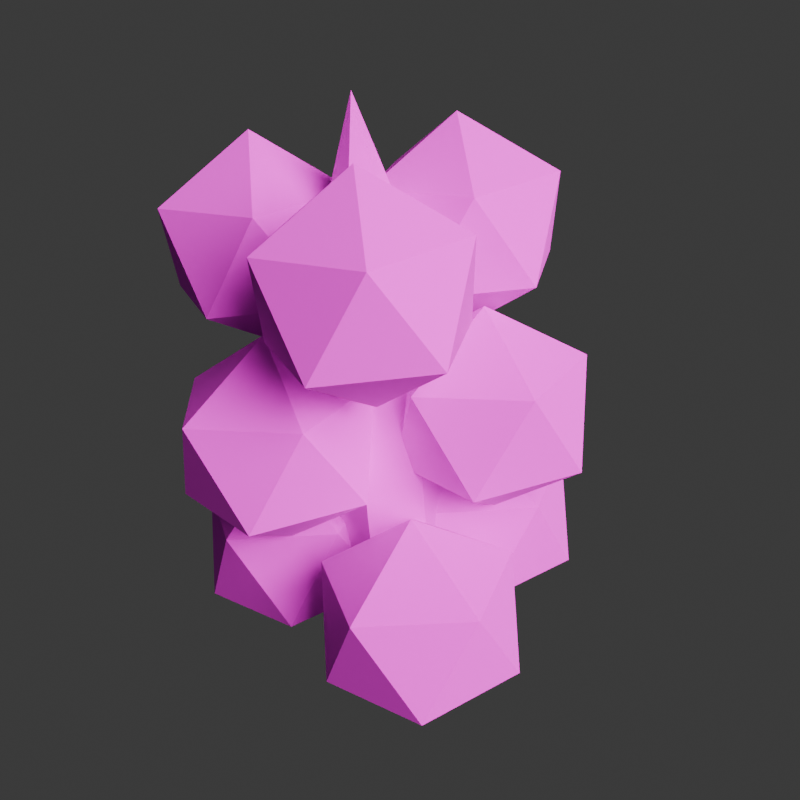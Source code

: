 # Source: PrickleburnCactus.blend  (saved by Blender 5.0.118; exported with 4.5.12 LTS)
import bpy
from mathutils import Matrix  # noqa: F401  (used for matrix-valued properties, if any)

bpy.ops.wm.read_factory_settings(use_empty=True)
scene = bpy.context.scene
scene.name = 'Scene'

# ---- collections
col_cactus = bpy.data.collections.new('Cactus'); scene.collection.children.link(col_cactus)
col_fruit = bpy.data.collections.new('Fruit'); scene.collection.children.link(col_fruit)

# ---- images (referenced by path relative to the original .blend; pixels are not part of the script)
import os
ASSET_DIR = os.environ.get("B2B_ASSET_DIR", "")  # directory of the original .blend (textures are referenced by path, not embedded)
HERE = os.path.dirname(os.path.abspath(__file__))  # packed textures are extracted next to this script under _unpacked/

def load_image(name, relpath, width, height, colorspace="sRGB"):
    """Load a texture the original file referenced (path relative to the .blend, or extracted next to this script)."""
    p = next((c for c in (os.path.join(HERE, relpath), os.path.join(ASSET_DIR, relpath)) if relpath and os.path.exists(c)), "")
    if p:
        img = bpy.data.images.load(p, check_existing=True)
        img.name = name
    else:  # same state as the original file: an image datablock whose file is absent (Cycles renders it pink)
        img = bpy.data.images.new(name, width, height)
        img.source = "FILE"
        img.filepath = "//" + (relpath or name)
    img.colorspace_settings.name = colorspace
    return img
img_prickleburncactus_desert_cactus_01_texture_png_001 = load_image('PrickleburnCactus_Desert_cactus_01_texture.png.001', 'PrickleburnCactus_Desert_cactus_01_texture.png', 1024, 1024, 'sRGB')
img_sponge_hell_1_png = load_image('sponge_hell_1.png', 'sponge_hell_1.png', 1024, 1024, 'sRGB')

# ---- materials (node trees are filled in below, after node groups)
mat_cactus = bpy.data.materials.new('Cactus')
mat_cactus.use_transparency_overlap = False
mat_cactus.show_transparent_back = False
mat_cactus.roughness = 1.0
mat_burstberry = bpy.data.materials.new('Burstberry')

# ---- material node trees
mat_cactus.use_nodes = True; mat_cactus.node_tree.nodes.clear()
_N = mat_cactus.node_tree.nodes; _L = mat_cactus.node_tree.links
n0 = _N.new('ShaderNodeBsdfPrincipled'); n0.name = 'Principled BSDF'; n0.location = (-240, 285)
n0.inputs[2].default_value = 1.0
n0.inputs[27].default_value = (0.0, 0.0, 0.0, 1.0)
n1 = _N.new('ShaderNodeOutputMaterial'); n1.name = 'Material Output'; n1.location = (160, 285)
n2 = _N.new('ShaderNodeTexImage'); n2.name = 'Image Texture'; n2.location = (-628, 274)
n2.image = img_prickleburncactus_desert_cactus_01_texture_png_001
_L.new(n0.outputs[0], n1.inputs[0])
_L.new(n2.outputs[0], n0.inputs[0])
n1.is_active_output = True
mat_burstberry.use_nodes = True; mat_burstberry.node_tree.nodes.clear()
_N = mat_burstberry.node_tree.nodes; _L = mat_burstberry.node_tree.links
n0 = _N.new('ShaderNodeBsdfPrincipled'); n0.name = 'Principled BSDF'; n0.location = (-200, 100)
n0.inputs[2].default_value = 1.0
n1 = _N.new('ShaderNodeOutputMaterial'); n1.name = 'Material Output'; n1.location = (200, 100)
n2 = _N.new('ShaderNodeTexImage'); n2.name = 'Image Texture'; n2.location = (-742, 149)
n2.image = img_sponge_hell_1_png
_L.new(n0.outputs[0], n1.inputs[0])
_L.new(n2.outputs[0], n0.inputs[0])
n1.is_active_output = True

# ---- world
world_world = bpy.data.worlds.new('World'); scene.world = world_world
world_world.use_nodes = True; world_world.node_tree.nodes.clear()
_N = world_world.node_tree.nodes; _L = world_world.node_tree.links
n0 = _N.new('ShaderNodeOutputWorld'); n0.name = 'World Output'; n0.location = (200, 100)
n1 = _N.new('ShaderNodeBackground'); n1.name = 'Background'; n1.location = (-200, 100)
n1.inputs[0].default_value = (0.05088, 0.05088, 0.05088, 1.0)
_L.new(n1.outputs[0], n0.inputs[0])
n0.is_active_output = True
world_world.color = (0.05088, 0.05088, 0.05088)
world_world.sun_shadow_jitter_overblur = 0.0

# ---- cameras
cam_camera = bpy.data.cameras.new('Camera')

# ---- lights
light_sun = bpy.data.lights.new('Sun', 'SPOT')
light_sun.use_temperature = True
light_sun.temperature = 5780.0
light_sun.exposure = 2.173
light_sun.energy = 474.2
light_sun.shadow_soft_size = 1.89

# ---- meshes
me_desert_cactus_01 = bpy.data.meshes.new('Desert_cactus_01')
me_desert_cactus_01.from_pydata([(0.1289, 0.1774, 6.909), (0.2145, 0.2952, 6.274), (0.2523, 0.3473, 5.285), (0.2966, 0.4082, 4.039), (0.2879, 0.3963, 2.658), (0.2966, 0.4082, 1.277), (0.2523, 0.3473, 0.03052), (0.1305, 0.04241, 6.909), (0.2172, 0.07056, 6.274), (0.2555, 0.083, 5.285), (0.3003, 0.09757, 4.039), (0.2915, 0.09473, 2.658), (0.3003, 0.09757, 1.277), (0.2555, 0.083, 0.03052), (0.2086, -0.06778, 6.909), (0.347, -0.1128, 6.274), (0.4082, -0.1326, 5.285), (0.4799, -0.1559, 4.039), (0.4659, -0.1514, 2.658), (0.4799, -0.1559, 1.277), (0.4082, -0.1326, 0.03052), (0.08068, -0.111, 6.909), (0.1342, -0.1847, 6.274), (0.1579, -0.2173, 5.285), (0.1856, -0.2555, 4.039), (0.1802, -0.248, 2.658), (0.1856, -0.2555, 1.277), (0.1579, -0.2173, 0.03052), (-2.316e-08, -0.2193, 6.909), (1.604e-09, -0.3649, 6.274), (-2.698e-09, -0.4292, 5.285), (-2.698e-09, -0.5046, 4.039), (-7.671e-09, -0.4899, 2.658), (-2.698e-09, -0.5046, 1.277), (-2.698e-09, -0.4292, 0.03052), (-2.285e-08, 1.004e-08, 7.074), (-0.08068, -0.111, 6.909), (-0.1342, -0.1847, 6.274), (-0.1579, -0.2173, 5.285), (-0.1856, -0.2555, 4.039), (-0.1802, -0.248, 2.658), (-0.1856, -0.2555, 1.277), (-0.1579, -0.2173, 0.03052), (-0.2086, -0.06778, 6.909), (-0.347, -0.1128, 6.274), (-0.4082, -0.1326, 5.285), (-0.4799, -0.1559, 4.039), (-0.4659, -0.1514, 2.658), (-0.4799, -0.1559, 1.277), (-0.4082, -0.1326, 0.03052), (-0.1305, 0.04241, 6.909), (-0.2172, 0.07056, 6.274), (-0.2555, 0.083, 5.285), (-0.3003, 0.09757, 4.039), (-0.2915, 0.09473, 2.658), (-0.3003, 0.09757, 1.277), (-0.2555, 0.083, 0.03052), (-0.1289, 0.1774, 6.909), (-0.2145, 0.2952, 6.274), (-0.2523, 0.3473, 5.285), (-0.2966, 0.4082, 4.039), (-0.2879, 0.3963, 2.658), (-0.2966, 0.4082, 1.277), (-0.2523, 0.3473, 0.03052), (-3.579e-08, 0.1373, 6.909), (-7.652e-08, 0.2283, 6.274), (-6.912e-08, 0.2686, 5.285), (-7.901e-08, 0.3158, 4.039), (-5.854e-08, 0.3065, 2.658), (-7.901e-08, 0.3158, 1.277), (-6.912e-08, 0.2686, 0.03052), (-0.5785, -0.6806, 5.291), (-0.4767, -0.5371, 4.664), (-0.4238, -0.5002, 3.677), (-0.3865, -0.5057, 2.431), (-0.02731, -0.3899, 1.787), (-0.5616, -0.8146, 5.289), (-0.4486, -0.76, 4.66), (-0.3948, -0.7304, 3.673), (-0.361, -0.7087, 2.427), (0.01501, -0.2388, 1.643), (-0.4716, -0.9153, 5.29), (-0.299, -0.9275, 4.662), (-0.2403, -0.9035, 3.675), (-0.2247, -0.8613, 2.429), (0.1247, -0.289, 1.551), (-0.5937, -0.9726, 5.283), (-0.5021, -1.023, 4.65), (-0.45, -1.002, 3.663), (-0.4096, -0.9481, 2.418), (0.01249, -0.2397, 1.462), (-0.6615, -1.089, 5.276), (-0.6149, -1.217, 4.639), (-0.5666, -1.202, 3.652), (-0.5124, -1.125, 2.408), (-0.0338, -0.2206, 1.318), (-0.6887, -0.8726, 5.446), (-0.7538, -0.9907, 5.275), (-0.7685, -1.053, 4.637), (-0.7252, -1.033, 3.649), (-0.6523, -0.9755, 2.406), (-0.1454, -0.1695, 1.407), (-0.8857, -0.962, 5.269), (-0.9878, -1.005, 4.627), (-0.9518, -0.9838, 3.639), (-0.8521, -0.9321, 2.397), (-0.2837, -0.1075, 1.411), (-0.8207, -0.8438, 5.275), (-0.8797, -0.8086, 4.638), (-0.8401, -0.7807, 3.65), (-0.7536, -0.753, 2.407), (-0.2405, -0.1253, 1.555), (-0.8344, -0.7095, 5.278), (-0.9024, -0.5851, 4.643), (-0.8636, -0.5498, 3.655), (-0.7743, -0.5494, 2.411), (-0.2797, -0.1061, 1.7), (-0.7019, -0.735, 5.284), (-0.682, -0.6276, 4.652), (-0.6359, -0.5937, 3.665), (-0.5735, -0.5881, 2.42), (-0.1414, -0.1681, 1.7), (0.1289, 1.2, 5.943), (0.2145, 1.318, 5.308), (0.1827, 1.266, 4.319), (0.1094, 0.3357, 3.785), (0.1305, 1.065, 5.943), (0.2172, 1.093, 5.308), (0.185, 1.075, 4.319), (0.1107, 0.3451, 3.785), (0.2086, 0.9548, 5.943), (0.347, 0.9098, 5.308), (0.2957, 0.9187, 4.319), (0.177, 0.2516, 3.785), (0.08068, 0.9115, 5.943), (0.1342, 0.8378, 5.308), (0.1143, 0.8574, 4.319), (0.06844, 0.2149, 3.785), (-2.316e-08, 0.8032, 5.943), (1.604e-09, 0.6577, 5.308), (-1.043e-08, 0.7039, 4.319), (-2.856e-08, 0.1683, 3.785), (-2.285e-08, 1.023, 6.108), (-0.08068, 0.9115, 5.943), (-0.1342, 0.8378, 5.308), (-0.1143, 0.8574, 4.319), (-0.06844, 0.2149, 3.785), (-0.2086, 0.9548, 5.943), (-0.347, 0.9098, 5.308), (-0.2957, 0.9187, 4.319), (-0.177, 0.2516, 3.785), (-0.1305, 1.065, 5.943), (-0.2172, 1.093, 5.308), (-0.185, 1.075, 4.319), (-0.1107, 0.3451, 3.785), (-0.1289, 1.2, 5.943), (-0.2145, 1.318, 5.308), (-0.1827, 1.266, 4.319), (-0.1094, 0.3048, 3.785), (-3.579e-08, 1.16, 5.943), (-7.652e-08, 1.251, 5.308), (-5.854e-08, 1.209, 4.319), (-5.67e-08, 0.2917, 3.785)], [], [(64, 35, 0), (68, 67, 3, 4), (65, 64, 0, 1), (69, 68, 4, 5), (66, 65, 1, 2), (70, 69, 5, 6), (67, 66, 2, 3), (4, 3, 10, 11), (1, 0, 7, 8), (5, 4, 11, 12), (2, 1, 8, 9), (6, 5, 12, 13), (3, 2, 9, 10), (0, 35, 7), (10, 9, 16, 17), (7, 35, 14), (11, 10, 17, 18), (8, 7, 14, 15), (12, 11, 18, 19), (9, 8, 15, 16), (13, 12, 19, 20), (20, 19, 26, 27), (17, 16, 23, 24), (14, 35, 21), (18, 17, 24, 25), (15, 14, 21, 22), (19, 18, 25, 26), (16, 15, 22, 23), (23, 22, 29, 30), (27, 26, 33, 34), (24, 23, 30, 31), (21, 35, 28), (25, 24, 31, 32), (22, 21, 28, 29), (26, 25, 32, 33), (33, 32, 40, 41), (30, 29, 37, 38), (34, 33, 41, 42), (31, 30, 38, 39), (28, 35, 36), (32, 31, 39, 40), (29, 28, 36, 37), (40, 39, 46, 47), (37, 36, 43, 44), (41, 40, 47, 48), (38, 37, 44, 45), (42, 41, 48, 49), (39, 38, 45, 46), (36, 35, 43), (43, 35, 50), (47, 46, 53, 54), (44, 43, 50, 51), (48, 47, 54, 55), (45, 44, 51, 52), (49, 48, 55, 56), (46, 45, 52, 53), (53, 52, 59, 60), (50, 35, 57), (54, 53, 60, 61), (51, 50, 57, 58), (55, 54, 61, 62), (52, 51, 58, 59), (56, 55, 62, 63), (63, 62, 69, 70), (60, 59, 66, 67), (57, 35, 64), (61, 60, 67, 68), (58, 57, 64, 65), (62, 61, 68, 69), (59, 58, 65, 66), (6, 13, 20, 27, 34, 42, 49, 56, 63, 70), (117, 96, 71), (121, 120, 74, 75), (118, 117, 71, 72), (119, 118, 72, 73), (120, 119, 73, 74), (75, 74, 79, 80), (72, 71, 76, 77), (73, 72, 77, 78), (74, 73, 78, 79), (71, 96, 76), (79, 78, 83, 84), (76, 96, 81), (80, 79, 84, 85), (77, 76, 81, 82), (78, 77, 82, 83), (84, 83, 88, 89), (81, 96, 86), (85, 84, 89, 90), (82, 81, 86, 87), (83, 82, 87, 88), (88, 87, 92, 93), (89, 88, 93, 94), (86, 96, 91), (90, 89, 94, 95), (87, 86, 91, 92), (93, 92, 98, 99), (94, 93, 99, 100), (91, 96, 97), (95, 94, 100, 101), (92, 91, 97, 98), (101, 100, 105, 106), (98, 97, 102, 103), (99, 98, 103, 104), (100, 99, 104, 105), (97, 96, 102), (102, 96, 107), (106, 105, 110, 111), (103, 102, 107, 108), (104, 103, 108, 109), (105, 104, 109, 110), (110, 109, 114, 115), (107, 96, 112), (111, 110, 115, 116), (108, 107, 112, 113), (109, 108, 113, 114), (115, 114, 119, 120), (112, 96, 117), (116, 115, 120, 121), (113, 112, 117, 118), (114, 113, 118, 119), (159, 142, 122), (160, 159, 122, 123), (161, 160, 123, 124), (123, 122, 126, 127), (124, 123, 127, 128), (125, 124, 128, 129), (122, 142, 126), (129, 128, 132, 133), (126, 142, 130), (127, 126, 130, 131), (128, 127, 131, 132), (133, 132, 136, 137), (130, 142, 134), (131, 130, 134, 135), (132, 131, 135, 136), (136, 135, 139, 140), (137, 136, 140, 141), (134, 142, 138), (135, 134, 138, 139), (140, 139, 144, 145), (141, 140, 145, 146), (138, 142, 143), (139, 138, 143, 144), (144, 143, 147, 148), (145, 144, 148, 149), (146, 145, 149, 150), (143, 142, 147), (147, 142, 151), (148, 147, 151, 152), (149, 148, 152, 153), (150, 149, 153, 154), (154, 153, 157, 158), (151, 142, 155), (152, 151, 155, 156), (153, 152, 156, 157), (158, 157, 161, 162), (155, 142, 159), (156, 155, 159, 160), (157, 156, 160, 161), (124, 125, 162, 161), (75, 80, 85, 90, 95, 101, 106, 111, 116, 121), (129, 133, 137, 141, 146, 150, 154, 158, 162, 125)])
me_desert_cactus_01.polygons.foreach_set('use_smooth', [True] * 163)
_k = set([(0, 1), (0, 7), (0, 35), (0, 64), (1, 2), (1, 8), (1, 65), (2, 3), (3, 4), (3, 10), (3, 67), (4, 5), (5, 6), (5, 12), (5, 69), (7, 8), (7, 14), (7, 35), (8, 9), (8, 15), (9, 10), (10, 11), (10, 17), (11, 12), (12, 13), (12, 19), (14, 15), (14, 21), (14, 35), (15, 16), (15, 22), (16, 17), (17, 18), (17, 24), (18, 19), (19, 20), (19, 26), (21, 22), (21, 28), (21, 35), (22, 23), (22, 29), (23, 24), (24, 25), (24, 31), (25, 26), (26, 27), (26, 33), (28, 29), (28, 35), (28, 36), (29, 30), (29, 37), (30, 31), (31, 32), (31, 39), (32, 33), (33, 34), (33, 41), (35, 36), (35, 43), (35, 50), (35, 57), (35, 64), (36, 37), (36, 43), (37, 38), (37, 44), (38, 39), (39, 40), (39, 46), (40, 41), (41, 42), (41, 48), (43, 44), (43, 50), (44, 45), (44, 51), (45, 46), (46, 47), (46, 53), (47, 48), (48, 49), (48, 55), (50, 51), (50, 57), (51, 52), (51, 58), (52, 53), (53, 54), (53, 60), (54, 55), (55, 56), (55, 62), (57, 58), (57, 64), (58, 59), (58, 65), (59, 60), (60, 61), (60, 67), (61, 62), (62, 63), (62, 69), (64, 65), (65, 66), (66, 67), (67, 68), (68, 69), (69, 70), (71, 72), (71, 76), (71, 96), (71, 117), (72, 73), (72, 77), (72, 118), (73, 74), (73, 78), (73, 119), (74, 75), (74, 79), (74, 120), (76, 77), (76, 81), (76, 96), (77, 78), (77, 82), (78, 79), (78, 83), (79, 80), (79, 84), (81, 82), (81, 86), (81, 96), (82, 83), (82, 87), (83, 84), (83, 88), (84, 85), (84, 89), (86, 87), (86, 91), (86, 96), (87, 88), (87, 92), (88, 89), (88, 93), (89, 90), (89, 94), (91, 92), (91, 96), (91, 97), (92, 93), (92, 98), (93, 94), (93, 99), (94, 95), (94, 100), (96, 97), (96, 102), (96, 107), (96, 112), (96, 117), (97, 98), (97, 102), (98, 99), (98, 103), (99, 100), (99, 104), (100, 101), (100, 105), (102, 103), (102, 107), (103, 104), (103, 108), (104, 105), (104, 109), (105, 106), (105, 110), (107, 108), (107, 112), (108, 109), (108, 113), (109, 110), (109, 114), (110, 111), (110, 115), (112, 113), (112, 117), (113, 114), (113, 118), (114, 115), (114, 119), (115, 116), (115, 120), (117, 118), (118, 119), (119, 120), (120, 121), (122, 123), (122, 126), (122, 142), (122, 159), (123, 124), (123, 127), (123, 160), (124, 125), (124, 128), (124, 161), (126, 127), (126, 130), (126, 142), (127, 128), (127, 131), (128, 129), (128, 132), (130, 131), (130, 134), (130, 142), (131, 132), (131, 135), (132, 133), (132, 136), (134, 135), (134, 138), (134, 142), (135, 136), (135, 139), (136, 137), (136, 140), (138, 139), (138, 142), (138, 143), (139, 140), (139, 144), (140, 141), (140, 145), (142, 143), (142, 147), (142, 151), (142, 155), (142, 159), (143, 144), (143, 147), (144, 145), (144, 148), (145, 146), (145, 149), (147, 148), (147, 151), (148, 149), (148, 152), (149, 150), (149, 153), (151, 152), (151, 155), (152, 153), (152, 156), (153, 154), (153, 157), (155, 156), (155, 159), (156, 157), (156, 160), (157, 158), (157, 161), (159, 160), (160, 161), (161, 162)])
me_desert_cactus_01.attributes.new('sharp_edge', 'BOOLEAN', 'EDGE').data.foreach_set('value', [ (min(e.vertices), max(e.vertices)) in _k for e in me_desert_cactus_01.edges])
_uv = me_desert_cactus_01.uv_layers.new(name='UVMap')
_uv.uv.foreach_set('vector', [0.5401, 0.9749, 0.5107, 0.9978, 0.5328, 0.9749, 0.5556, 0.3857, 0.5561, 0.5753, 0.54, 0.5753, 0.5398, 0.3857, 0.5502, 0.882, 0.54, 0.9691, 0.5328, 0.9691, 0.5375, 0.882, 0.5561, 0.1962, 0.5556, 0.3857, 0.5398, 0.3857, 0.54, 0.1962, 0.5532, 0.7463, 0.5502, 0.882, 0.5375, 0.882, 0.5388, 0.7463, 0.5532, 0.02518, 0.5561, 0.1962, 0.54, 0.1962, 0.5388, 0.02518, 0.5561, 0.5753, 0.5532, 0.7463, 0.5388, 0.7463, 0.54, 0.5753, 0.5398, 0.3857, 0.54, 0.5753, 0.5179, 0.5753, 0.5178, 0.3857, 0.5375, 0.882, 0.5328, 0.9691, 0.5157, 0.9691, 0.5171, 0.882, 0.54, 0.1962, 0.5398, 0.3857, 0.5178, 0.3857, 0.5179, 0.1962, 0.5388, 0.7463, 0.5375, 0.882, 0.5171, 0.882, 0.5175, 0.7463, 0.5388, 0.02518, 0.54, 0.1962, 0.5179, 0.1962, 0.5175, 0.02518, 0.54, 0.5753, 0.5388, 0.7463, 0.5175, 0.7463, 0.5179, 0.5753, 0.5328, 0.9749, 0.5107, 0.9978, 0.5155, 0.9749, 0.5179, 0.5753, 0.5175, 0.7463, 0.4986, 0.7463, 0.4981, 0.5753, 0.5155, 0.9749, 0.5107, 0.9978, 0.5008, 0.9749, 0.5178, 0.3857, 0.5179, 0.5753, 0.4981, 0.5753, 0.4982, 0.3857, 0.5171, 0.882, 0.5157, 0.9691, 0.5013, 0.9691, 0.4992, 0.882, 0.5179, 0.1962, 0.5178, 0.3857, 0.4982, 0.3857, 0.4981, 0.1962, 0.5175, 0.7463, 0.5171, 0.882, 0.4992, 0.882, 0.4986, 0.7463, 0.5175, 0.02518, 0.5179, 0.1962, 0.4981, 0.1962, 0.4986, 0.02518, 0.4986, 0.02518, 0.4981, 0.1962, 0.4811, 0.1962, 0.4829, 0.02518, 0.4981, 0.5753, 0.4986, 0.7463, 0.4829, 0.7463, 0.4811, 0.5753, 0.5008, 0.9749, 0.5107, 0.9978, 0.4904, 0.9749, 0.4982, 0.3857, 0.4981, 0.5753, 0.4811, 0.5753, 0.4815, 0.3857, 0.4992, 0.882, 0.5013, 0.9691, 0.491, 0.9691, 0.4848, 0.882, 0.4981, 0.1962, 0.4982, 0.3857, 0.4815, 0.3857, 0.4811, 0.1962, 0.4986, 0.7463, 0.4992, 0.882, 0.4848, 0.882, 0.4829, 0.7463, 0.4829, 0.7463, 0.4848, 0.882, 0.4581, 0.882, 0.4554, 0.7463, 0.4829, 0.02518, 0.4811, 0.1962, 0.4531, 0.1962, 0.4554, 0.02518, 0.4811, 0.5753, 0.4829, 0.7463, 0.4554, 0.7463, 0.4531, 0.5753, 0.4904, 0.9749, 0.5107, 0.9978, 0.4675, 0.9749, 0.4815, 0.3857, 0.4811, 0.5753, 0.4531, 0.5753, 0.4535, 0.3857, 0.4848, 0.882, 0.491, 0.9691, 0.4683, 0.9691, 0.4581, 0.882, 0.4811, 0.1962, 0.4815, 0.3857, 0.4535, 0.3857, 0.4531, 0.1962, 0.4531, 0.1962, 0.4535, 0.3857, 0.436, 0.3857, 0.4352, 0.1962, 0.4554, 0.7463, 0.4581, 0.882, 0.4465, 0.882, 0.4403, 0.7463, 0.4554, 0.02518, 0.4531, 0.1962, 0.4352, 0.1962, 0.4403, 0.02518, 0.4531, 0.5753, 0.4554, 0.7463, 0.4403, 0.7463, 0.4352, 0.5753, 0.4675, 0.9749, 0.5107, 0.9978, 0.4553, 0.9749, 0.4535, 0.3857, 0.4531, 0.5753, 0.4352, 0.5753, 0.436, 0.3857, 0.4581, 0.882, 0.4683, 0.9691, 0.4563, 0.9691, 0.4465, 0.882, 0.436, 0.3857, 0.4352, 0.5753, 0.389, 0.5753, 0.3892, 0.3857, 0.4465, 0.882, 0.4563, 0.9691, 0.4093, 0.9691, 0.3923, 0.882, 0.4352, 0.1962, 0.436, 0.3857, 0.3892, 0.3857, 0.389, 0.1962, 0.4403, 0.7463, 0.4465, 0.882, 0.3923, 0.882, 0.3904, 0.7463, 0.4403, 0.02518, 0.4352, 0.1962, 0.389, 0.1962, 0.3904, 0.02518, 0.4352, 0.5753, 0.4403, 0.7463, 0.3904, 0.7463, 0.389, 0.5753, 0.4553, 0.9749, 0.5107, 0.9978, 0.4077, 0.9749, 0.4077, 0.9749, 0.5107, 0.9978, 0.5885, 0.9749, 0.6637, 0.3857, 0.6635, 0.5753, 0.6152, 0.5753, 0.6144, 0.3857, 0.6667, 0.882, 0.6837, 0.9691, 0.5879, 0.9691, 0.6012, 0.882, 0.6635, 0.1962, 0.6637, 0.3857, 0.6144, 0.3857, 0.6152, 0.1962, 0.6648, 0.7463, 0.6667, 0.882, 0.6012, 0.882, 0.6096, 0.7463, 0.6648, 0.02518, 0.6635, 0.1962, 0.6152, 0.1962, 0.6096, 0.02518, 0.6635, 0.5753, 0.6648, 0.7463, 0.6096, 0.7463, 0.6152, 0.5753, 0.6152, 0.5753, 0.6096, 0.7463, 0.5868, 0.7463, 0.5896, 0.5753, 0.5885, 0.9749, 0.5107, 0.9978, 0.5687, 0.9749, 0.6144, 0.3857, 0.6152, 0.5753, 0.5896, 0.5753, 0.5892, 0.3857, 0.6012, 0.882, 0.5879, 0.9691, 0.5684, 0.9691, 0.5834, 0.882, 0.6152, 0.1962, 0.6144, 0.3857, 0.5892, 0.3857, 0.5896, 0.1962, 0.6096, 0.7463, 0.6012, 0.882, 0.5834, 0.882, 0.5868, 0.7463, 0.6096, 0.02518, 0.6152, 0.1962, 0.5896, 0.1962, 0.5868, 0.02518, 0.5868, 0.02518, 0.5896, 0.1962, 0.5561, 0.1962, 0.5532, 0.02518, 0.5896, 0.5753, 0.5868, 0.7463, 0.5532, 0.7463, 0.5561, 0.5753, 0.5687, 0.9749, 0.5107, 0.9978, 0.5401, 0.9749, 0.5892, 0.3857, 0.5896, 0.5753, 0.5561, 0.5753, 0.5556, 0.3857, 0.5834, 0.882, 0.5684, 0.9691, 0.54, 0.9691, 0.5502, 0.882, 0.5896, 0.1962, 0.5892, 0.3857, 0.5556, 0.3857, 0.5561, 0.1962, 0.5868, 0.7463, 0.5834, 0.882, 0.5502, 0.882, 0.5532, 0.7463, 0.6132, 0.5161, 0.5353, 0.5163, 0.4665, 0.5257, 0.4094, 0.5102, 0.3096, 0.5003, 0.256, 0.4906, 1.073, 0.4751, 0.8683, 0.4846, 0.7866, 0.4848, 0.6651, 0.5005, 0.113, 0.9391, 0.1334, 0.9717, 0.1318, 0.9405, 0.2867, 0.2163, 0.1178, 0.3614, 0.1608, 0.3637, 0.3418, 0.2273, 0.0997, 0.8116, 0.113, 0.9391, 0.1318, 0.9405, 0.1357, 0.8141, 0.1037, 0.6125, 0.0997, 0.8116, 0.1357, 0.8141, 0.1463, 0.615, 0.1178, 0.3614, 0.1037, 0.6125, 0.1463, 0.615, 0.1608, 0.3637, 0.3418, 0.2273, 0.1608, 0.3637, 0.1937, 0.3628, 0.4031, 0.2046, 0.1357, 0.8141, 0.1318, 0.9405, 0.1528, 0.94, 0.1742, 0.8131, 0.1463, 0.615, 0.1357, 0.8141, 0.1742, 0.8131, 0.1859, 0.6141, 0.1608, 0.3637, 0.1463, 0.615, 0.1859, 0.6141, 0.1937, 0.3628, 0.1318, 0.9405, 0.1334, 0.9717, 0.1528, 0.94, 0.1937, 0.3628, 0.1859, 0.6141, 0.2359, 0.6146, 0.239, 0.3633, 0.1528, 0.94, 0.1334, 0.9717, 0.182, 0.9403, 0.4031, 0.2046, 0.1937, 0.3628, 0.239, 0.3633, 0.4336, 0.1861, 0.1742, 0.8131, 0.1528, 0.94, 0.182, 0.9403, 0.2224, 0.8137, 0.1859, 0.6141, 0.1742, 0.8131, 0.2224, 0.8137, 0.2359, 0.6146, 0.239, 0.3633, 0.2359, 0.6146, 0.1925, 0.6121, 0.1979, 0.3611, 0.182, 0.9403, 0.1334, 0.9717, 0.1616, 0.9388, 0.4336, 0.1861, 0.239, 0.3633, 0.1979, 0.3611, 0.4012, 0.1681, 0.2224, 0.8137, 0.182, 0.9403, 0.1616, 0.9388, 0.1833, 0.8112, 0.2359, 0.6146, 0.2224, 0.8137, 0.1833, 0.8112, 0.1925, 0.6121, 0.1925, 0.6121, 0.1833, 0.8112, 0.1754, 0.8091, 0.1825, 0.6099, 0.1979, 0.3611, 0.1925, 0.6121, 0.1825, 0.6099, 0.1876, 0.3591, 0.1616, 0.9388, 0.1334, 0.9717, 0.1589, 0.9375, 0.4012, 0.1681, 0.1979, 0.3611, 0.1876, 0.3591, 0.3787, 0.1393, 0.1833, 0.8112, 0.1616, 0.9388, 0.1589, 0.9375, 0.1754, 0.8091, 0.1825, 0.6099, 0.1754, 0.8091, 0.1382, 0.8085, 0.1434, 0.6093, 0.1876, 0.3591, 0.1825, 0.6099, 0.1434, 0.6093, 0.1508, 0.3586, 0.1589, 0.9375, 0.1334, 0.9717, 0.1346, 0.9372, 0.3787, 0.1393, 0.1876, 0.3591, 0.1508, 0.3586, 0.2807, 0.1572, 0.1754, 0.8091, 0.1589, 0.9375, 0.1346, 0.9372, 0.1382, 0.8085, 0.2807, 0.1572, 0.1508, 0.3586, 0.1125, 0.3569, 0.05516, 0.1579, 0.1382, 0.8085, 0.1346, 0.9372, 0.1108, 0.9361, 0.1013, 0.8066, 0.1434, 0.6093, 0.1382, 0.8085, 0.1013, 0.8066, 0.1038, 0.6074, 0.1508, 0.3586, 0.1434, 0.6093, 0.1038, 0.6074, 0.1125, 0.3569, 0.1346, 0.9372, 0.1334, 0.9717, 0.1108, 0.9361, 0.1108, 0.9361, 0.1334, 0.9717, 0.1067, 0.9373, 0.05516, 0.1579, 0.1125, 0.3569, 0.1058, 0.3588, 0.1224, 0.187, 0.1013, 0.8066, 0.1108, 0.9361, 0.1067, 0.9373, 0.09256, 0.8087, 0.1038, 0.6074, 0.1013, 0.8066, 0.09256, 0.8087, 0.09489, 0.6095, 0.1125, 0.3569, 0.1038, 0.6074, 0.09489, 0.6095, 0.1058, 0.3588, 0.1058, 0.3588, 0.09489, 0.6095, 0.05188, 0.6105, 0.06662, 0.3597, 0.1067, 0.9373, 0.1334, 0.9717, 0.08509, 0.9379, 0.1224, 0.187, 0.1058, 0.3588, 0.06662, 0.3597, 0.0572, 0.2163, 0.09256, 0.8087, 0.1067, 0.9373, 0.08509, 0.9379, 0.05291, 0.8097, 0.09489, 0.6095, 0.09256, 0.8087, 0.05291, 0.8097, 0.05188, 0.6105, 0.06662, 0.3597, 0.05188, 0.6105, 0.1037, 0.6125, 0.1178, 0.3614, 0.08509, 0.9379, 0.1334, 0.9717, 0.113, 0.9391, 0.0572, 0.2163, 0.06662, 0.3597, 0.1178, 0.3614, 0.2867, 0.2163, 0.05291, 0.8097, 0.08509, 0.9379, 0.113, 0.9391, 0.0997, 0.8116, 0.05188, 0.6105, 0.05291, 0.8097, 0.0997, 0.8116, 0.1037, 0.6125, 0.09849, 0.953, 0.138, 0.8813, 0.138, 0.986, 0.7656, 0.7856, 0.7656, 0.607, 0.8031, 0.6086, 0.8281, 0.7883, 0.7585, 0.5258, 0.7585, 0.3026, 0.8091, 0.3019, 0.8016, 0.5253, 0.7031, 0.7874, 0.728, 0.6077, 0.7656, 0.6061, 0.7656, 0.7848, 0.7144, 0.5247, 0.7069, 0.3013, 0.7576, 0.3023, 0.7576, 0.5255, 0.1746, 0.4122, 0.1746, -1.21e-07, 0.2123, 0.06253, 0.186, 0.4064, 0.05847, 0.9854, 0.05847, 0.8807, 0.098, 0.9524, 0.4977, 0.7235, 0.4977, 0.3786, 0.555, 0.4236, 0.5287, 0.7517, 0.2603, 0.9547, 0.2998, 0.883, 0.2998, 0.9877, 0.6408, 0.7848, 0.6408, 0.6061, 0.6784, 0.6077, 0.7033, 0.7874, 0.6376, 0.5252, 0.6376, 0.302, 0.6883, 0.3018, 0.6808, 0.525, 0.1335, 0.7512, 0.1335, 0.4221, 0.2011, 0.4497, 0.174, 0.7677, 0.3011, 0.9869, 0.3011, 0.8822, 0.3406, 0.9539, 0.5785, 0.7874, 0.6035, 0.6077, 0.641, 0.6061, 0.641, 0.7848, 0.5935, 0.5253, 0.586, 0.302, 0.6367, 0.3027, 0.6367, 0.5259, 0.5151, 0.5252, 0.5151, 0.3021, 0.5657, 0.3019, 0.5582, 0.5251, 0.7264, 0.3191, 0.7264, -1.174e-07, 0.7817, 0.04725, 0.7534, 0.3343, 0.01893, 0.9524, 0.05847, 0.8807, 0.05847, 0.9854, 0.5154, 0.7849, 0.5154, 0.6063, 0.553, 0.6079, 0.5779, 0.7875, 0.4715, 0.5241, 0.464, 0.3009, 0.5147, 0.3011, 0.5147, 0.5243, 0.0967, 0.7661, 0.06841, 0.4791, 0.1238, 0.4318, 0.1238, 0.7509, 0.138, 0.986, 0.138, 0.8813, 0.1776, 0.953, 0.4523, 0.7869, 0.4772, 0.6072, 0.5148, 0.6056, 0.5148, 0.7842, 0.3896, 0.7842, 0.3896, 0.6056, 0.4271, 0.6072, 0.4521, 0.7868, 0.3939, 0.5239, 0.3939, 0.3007, 0.4446, 0.3001, 0.4371, 0.5233, 0.02714, 0.7778, 4.623e-08, 0.4598, 0.06759, 0.4322, 0.06759, 0.7613, 0.3418, 0.9537, 0.3813, 0.882, 0.3813, 0.9867, 0.3816, 0.9869, 0.3816, 0.8822, 0.4212, 0.9539, 0.3261, 0.787, 0.351, 0.6074, 0.3886, 0.6058, 0.3886, 0.7844, 0.3499, 0.5231, 0.3424, 0.2998, 0.3931, 0.3, 0.3931, 0.5232, 0.3212, 0.7518, 0.298, 0.4235, 0.3559, 0.379, 0.3559, 0.7252, 0.1475, 0.4062, 0.1335, 0.06036, 0.1746, 2.018e-08, 0.1746, 0.4221, 0.179, 0.9539, 0.2186, 0.8822, 0.2186, 0.9869, 0.2629, 0.7844, 0.2629, 0.6058, 0.3004, 0.6074, 0.3254, 0.787, 0.2717, 0.525, 0.2717, 0.3018, 0.3223, 0.3009, 0.3148, 0.5243, 7.923e-09, 0.4219, 5.079e-08, 6.14e-09, 0.06841, 0.02322, 0.03284, 0.4322, 0.2186, 0.9869, 0.2186, 0.8822, 0.2581, 0.9539, 0.1996, 0.7868, 0.2246, 0.6072, 0.2622, 0.6056, 0.2622, 0.7842, 0.2282, 0.5245, 0.2207, 0.3011, 0.2714, 0.3017, 0.2714, 0.525, 0.1335, -5.062e-08, 0.1335, 0.4114, 0.08721, 0.4318, 0.06841, 0.0223, 0.8589, 0.5436, 0.8568, 0.5701, 0.8565, 0.5937, 0.8339, 0.5867, 0.8114, 0.5937, 0.8111, 0.5701, 0.7975, 0.5508, 0.8198, 0.5433, 0.8339, 0.5244, 0.848, 0.5433, 0.4977, 0.7235, 0.5287, 0.7517, 0.174, 0.7677, 0.7534, 0.3343, 0.1238, 0.7509, 0.06759, 0.7613, 0.3559, 0.7252, 0.1746, 0.4221, 0.03284, 0.4322, 0.1335, 0.4114])
me_desert_cactus_01.materials.append(mat_cactus)
me_desert_cactus_01.update()
me_desert_cactus_01.normals_split_custom_set([tuple(v) for v in zip(*[iter([-0.233, 0.7474, 0.6222, -0.233, 0.7474, 0.6222, -0.233, 0.7474, 0.6222, -0.2976, 0.9547, 0.0, -0.2976, 0.9547, -0.006371, -0.2976, 0.9547, -0.006371, -0.2976, 0.9547, 0.0, -0.2949, 0.9458, 0.1357, -0.2949, 0.9458, 0.1357, -0.2949, 0.9458, 0.1357, -0.2949, 0.9458, 0.1357, -0.2976, 0.9547, 0.006371, -0.2976, 0.9547, 0.0, -0.2976, 0.9547, 0.0, -0.2976, 0.9547, 0.006371, -0.2974, 0.954, 0.03748, -0.2974, 0.954, 0.03884, -0.2974, 0.954, 0.03884, -0.2974, 0.954, 0.03743, -8.227e-08, 0.7468, -0.665, -0.2974, 0.9541, -0.03611, -0.2974, 0.9541, -0.03611, 0.4764, 0.6557, -0.5858, -0.2974, 0.9541, 0.03611, -0.2974, 0.954, 0.03748, -0.2974, 0.954, 0.03743, -0.2974, 0.9541, 0.03611, 0.9999, 0.01195, -2.949e-10, 0.9999, 0.01195, -0.006371, 0.9999, 0.01195, -0.006371, 0.9999, 0.01195, -5.937e-10, 0.9907, 0.01184, 0.1357, 0.9907, 0.01184, 0.1357, 0.9907, 0.01184, 0.1357, 0.9907, 0.01184, 0.1357, 0.9999, 0.01195, 0.006371, 0.9999, 0.01195, -2.949e-10, 0.9999, 0.01195, -5.937e-10, 0.9999, 0.01195, 0.006371, 0.9992, 0.01194, 0.03743, 0.9992, 0.01194, 0.03884, 0.9992, 0.01194, 0.03884, 0.9992, 0.01194, 0.03748, 0.4764, 0.6557, -0.5858, 0.9993, 0.01194, -0.03611, 0.9993, 0.01194, -0.03611, 0.7103, 0.2308, -0.665, 0.9993, 0.01194, 0.03611, 0.9992, 0.01194, 0.03743, 0.9992, 0.01194, 0.03748, 0.9993, 0.01194, 0.03611, 0.7828, 0.009354, 0.6222, 0.7828, 0.009354, 0.6222, 0.7828, 0.009354, 0.6222, 0.8154, 0.5777, 0.03611, 0.8154, 0.5777, 0.03748, 0.8154, 0.5777, 0.03743, 0.8154, 0.5777, 0.03611, 0.6388, 0.4526, 0.6222, 0.6388, 0.4526, 0.6222, 0.6388, 0.4526, 0.6222, 0.816, 0.5781, 5.937e-10, 0.816, 0.5781, -0.006371, 0.816, 0.5781, -0.006371, 0.816, 0.5781, 5.897e-10, 0.8084, 0.5727, 0.1357, 0.8084, 0.5727, 0.1357, 0.8084, 0.5727, 0.1357, 0.8084, 0.5727, 0.1357, 0.816, 0.5781, 0.006371, 0.816, 0.5781, 5.937e-10, 0.816, 0.5781, 5.897e-10, 0.816, 0.5781, 0.006371, 0.8154, 0.5777, 0.03748, 0.8154, 0.5776, 0.03884, 0.8154, 0.5776, 0.03884, 0.8154, 0.5777, 0.03743, 0.7103, 0.2308, -0.665, 0.8154, 0.5777, -0.03611, 0.8154, 0.5777, -0.03611, 0.7708, -0.2504, -0.5858, 0.7708, -0.2504, -0.5858, 0.3201, -0.9467, -0.03611, 0.3201, -0.9467, -0.03611, 0.439, -0.6042, -0.665, 0.3201, -0.9467, 0.03611, 0.3201, -0.9466, 0.03743, 0.3201, -0.9466, 0.03748, 0.3201, -0.9467, 0.03611, 0.2508, -0.7416, 0.6222, 0.2508, -0.7416, 0.6222, 0.2508, -0.7416, 0.6222, 0.3204, -0.9473, 0.0, 0.3204, -0.9473, -0.006371, 0.3204, -0.9473, -0.006371, 0.3204, -0.9473, 0.0, 0.3174, -0.9385, 0.1357, 0.3174, -0.9385, 0.1357, 0.3174, -0.9385, 0.1357, 0.3174, -0.9385, 0.1357, 0.3204, -0.9473, 0.006371, 0.3204, -0.9473, 0.0, 0.3204, -0.9473, 0.0, 0.3204, -0.9473, 0.006371, 0.3201, -0.9466, 0.03743, 0.3201, -0.9466, 0.03884, 0.3201, -0.9466, 0.03884, 0.3201, -0.9466, 0.03748, 0.8014, -0.597, 0.03748, 0.8013, -0.597, 0.03884, 0.8013, -0.597, 0.03884, 0.8014, -0.597, 0.03743, 0.439, -0.6042, -0.665, 0.8014, -0.597, -0.03611, 0.8014, -0.597, -0.03611, 4.997e-08, -0.8105, -0.5858, 0.8014, -0.597, 0.03611, 0.8014, -0.597, 0.03748, 0.8014, -0.597, 0.03743, 0.8014, -0.597, 0.03611, 0.6278, -0.4677, 0.6222, 0.6278, -0.4677, 0.6222, 0.6278, -0.4677, 0.6222, 0.8019, -0.5974, 0.0, 0.8019, -0.5974, -0.006371, 0.8019, -0.5974, -0.006371, 0.8019, -0.5974, 0.0, 0.7945, -0.5919, 0.1357, 0.7945, -0.5919, 0.1357, 0.7945, -0.5919, 0.1357, 0.7945, -0.5919, 0.1357, 0.8019, -0.5974, 0.006371, 0.8019, -0.5974, 0.0, 0.8019, -0.5974, 0.0, 0.8019, -0.5974, 0.006371, -0.8019, -0.5974, 0.006371, -0.8019, -0.5974, -8.846e-10, -0.8019, -0.5974, -8.905e-10, -0.8019, -0.5974, 0.006371, -0.8014, -0.597, 0.03743, -0.8013, -0.597, 0.03884, -0.8013, -0.597, 0.03884, -0.8014, -0.597, 0.03748, 4.997e-08, -0.8105, -0.5858, -0.8014, -0.597, -0.03611, -0.8014, -0.597, -0.03611, -0.439, -0.6042, -0.665, -0.8014, -0.597, 0.03611, -0.8014, -0.597, 0.03743, -0.8014, -0.597, 0.03748, -0.8014, -0.597, 0.03611, -0.6278, -0.4677, 0.6222, -0.6278, -0.4677, 0.6222, -0.6278, -0.4677, 0.6222, -0.8019, -0.5974, -8.846e-10, -0.8019, -0.5974, -0.006371, -0.8019, -0.5974, -0.006371, -0.8019, -0.5974, -8.905e-10, -0.7945, -0.5919, 0.1357, -0.7945, -0.5919, 0.1357, -0.7945, -0.5919, 0.1357, -0.7945, -0.5919, 0.1357, -0.3204, -0.9473, 0.0, -0.3204, -0.9473, -0.006371, -0.3204, -0.9473, -0.006371, -0.3204, -0.9473, 0.0, -0.3174, -0.9385, 0.1357, -0.3174, -0.9385, 0.1357, -0.3174, -0.9385, 0.1357, -0.3174, -0.9385, 0.1357, -0.3204, -0.9473, 0.006371, -0.3204, -0.9473, 0.0, -0.3204, -0.9473, 0.0, -0.3204, -0.9473, 0.006371, -0.3201, -0.9466, 0.03748, -0.3201, -0.9466, 0.03884, -0.3201, -0.9466, 0.03884, -0.3201, -0.9466, 0.03743, -0.439, -0.6042, -0.665, -0.3201, -0.9467, -0.03611, -0.3201, -0.9467, -0.03611, -0.7708, -0.2504, -0.5858, -0.3201, -0.9467, 0.03611, -0.3201, -0.9466, 0.03748, -0.3201, -0.9466, 0.03743, -0.3201, -0.9467, 0.03611, -0.2508, -0.7416, 0.6222, -0.2508, -0.7416, 0.6222, -0.2508, -0.7416, 0.6222, -0.6388, 0.4526, 0.6222, -0.6388, 0.4526, 0.6222, -0.6388, 0.4526, 0.6222, -0.816, 0.5781, -2.949e-10, -0.816, 0.5781, -0.006371, -0.816, 0.5781, -0.006371, -0.816, 0.5781, 0.0, -0.8084, 0.5727, 0.1357, -0.8084, 0.5727, 0.1357, -0.8084, 0.5727, 0.1357, -0.8084, 0.5727, 0.1357, -0.816, 0.5781, 0.006371, -0.816, 0.5781, -2.949e-10, -0.816, 0.5781, 0.0, -0.816, 0.5781, 0.006371, -0.8154, 0.5777, 0.03743, -0.8154, 0.5776, 0.03884, -0.8154, 0.5776, 0.03884, -0.8154, 0.5777, 0.03748, -0.7708, -0.2504, -0.5858, -0.8154, 0.5777, -0.03611, -0.8154, 0.5777, -0.03611, -0.7103, 0.2308, -0.665, -0.8154, 0.5777, 0.03611, -0.8154, 0.5777, 0.03743, -0.8154, 0.5777, 0.03748, -0.8154, 0.5777, 0.03611, -0.9993, 0.01194, 0.03611, -0.9992, 0.01194, 0.03748, -0.9992, 0.01194, 0.03743, -0.9993, 0.01194, 0.03611, -0.7828, 0.009353, 0.6222, -0.7828, 0.009353, 0.6222, -0.7828, 0.009353, 0.6222, -0.9999, 0.01195, 1.187e-09, -0.9999, 0.01195, -0.006371, -0.9999, 0.01195, -0.006371, -0.9999, 0.01195, 1.179e-09, -0.9907, 0.01184, 0.1357, -0.9907, 0.01184, 0.1357, -0.9907, 0.01184, 0.1357, -0.9907, 0.01184, 0.1357, -0.9999, 0.01195, 0.006371, -0.9999, 0.01195, 1.187e-09, -0.9999, 0.01195, 1.179e-09, -0.9999, 0.01195, 0.006371, -0.9992, 0.01194, 0.03748, -0.9992, 0.01194, 0.03884, -0.9992, 0.01194, 0.03884, -0.9992, 0.01194, 0.03743, -0.7103, 0.2308, -0.665, -0.9993, 0.01194, -0.03611, -0.9993, 0.01194, -0.03611, -0.4764, 0.6557, -0.5858, -0.4764, 0.6557, -0.5858, 0.2974, 0.9541, -0.03611, 0.2974, 0.9541, -0.03611, -8.227e-08, 0.7468, -0.665, 0.2974, 0.9541, 0.03611, 0.2974, 0.954, 0.03743, 0.2974, 0.954, 0.03748, 0.2974, 0.9541, 0.03611, 0.233, 0.7474, 0.6222, 0.233, 0.7474, 0.6222, 0.233, 0.7474, 0.6222, 0.2976, 0.9547, 0.0, 0.2976, 0.9547, -0.006371, 0.2976, 0.9547, -0.006371, 0.2976, 0.9547, 0.0, 0.2949, 0.9458, 0.1357, 0.2949, 0.9458, 0.1357, 0.2949, 0.9458, 0.1357, 0.2949, 0.9458, 0.1357, 0.2976, 0.9547, 0.006371, 0.2976, 0.9547, 0.0, 0.2976, 0.9547, 0.0, 0.2976, 0.9547, 0.006371, 0.2974, 0.954, 0.03743, 0.2974, 0.954, 0.03884, 0.2974, 0.954, 0.03884, 0.2974, 0.954, 0.03748, 0.4764, 0.6557, -0.5858, 0.7103, 0.2308, -0.665, 0.7708, -0.2504, -0.5858, 0.439, -0.6042, -0.665, 4.997e-08, -0.8105, -0.5858, -0.439, -0.6042, -0.665, -0.7708, -0.2504, -0.5858, -0.7103, 0.2308, -0.665, -0.4764, 0.6557, -0.5858, -8.227e-08, 0.7468, -0.665, -0.3458, 0.7008, 0.624, -0.3458, 0.7008, 0.624, -0.3458, 0.7008, 0.624, 0.3438, 0.8758, 0.3388, 0.2401, 0.8481, 0.4724, 0.2401, 0.8481, 0.4724, 0.7255, 0.4879, 0.4854, -0.4061, 0.9029, 0.1408, -0.4061, 0.9029, 0.1408, -0.4061, 0.9029, 0.1408, -0.4061, 0.9029, 0.1408, -0.4037, 0.9148, 0.01255, -0.4037, 0.9148, 0.01255, -0.4037, 0.9148, 0.01255, -0.4037, 0.9148, 0.01255, -0.4023, 0.9154, -0.01604, -0.4023, 0.9154, -0.01604, -0.4023, 0.9154, -0.01604, -0.4023, 0.9154, -0.01604, 0.7255, 0.4879, 0.4854, 0.8981, -0.06721, 0.4346, 0.8981, -0.06721, 0.4346, 0.6148, 0.6783, 0.4025, 0.9754, 0.1191, 0.1855, 0.9754, 0.1191, 0.1855, 0.9754, 0.1191, 0.1855, 0.9754, 0.1191, 0.1855, 0.9906, 0.1236, 0.05772, 0.9906, 0.1236, 0.05772, 0.9906, 0.1236, 0.05772, 0.9906, 0.1236, 0.05772, 0.9918, 0.1244, 0.02913, 0.9918, 0.1244, 0.02913, 0.9918, 0.1244, 0.02913, 0.9918, 0.1244, 0.02913, 0.7603, 0.08241, 0.6444, 0.7603, 0.08241, 0.6444, 0.7603, 0.08241, 0.6444, 0.7453, 0.666, 0.03189, 0.7453, 0.666, 0.03189, 0.7453, 0.666, 0.03189, 0.7453, 0.666, 0.03189, 0.5645, 0.5143, 0.6456, 0.5645, 0.5143, 0.6456, 0.5645, 0.5143, 0.6456, 0.6148, 0.6783, 0.4025, 0.6303, 0.5038, 0.5907, 0.6303, 0.5038, 0.5907, 0.9925, -0.0124, -0.1215, 0.7311, 0.6558, 0.1883, 0.7311, 0.6558, 0.1883, 0.7311, 0.6558, 0.1883, 0.7311, 0.6558, 0.1883, 0.744, 0.6654, 0.06049, 0.744, 0.6654, 0.06049, 0.744, 0.6654, 0.06049, 0.744, 0.6654, 0.06049, 0.426, -0.9044, -0.02533, 0.426, -0.9044, -0.02533, 0.426, -0.9044, -0.02533, 0.426, -0.9044, -0.02533, 0.3026, -0.724, 0.6198, 0.3026, -0.724, 0.6198, 0.3026, -0.724, 0.6198, 0.9925, -0.0124, -0.1215, 0.2661, -0.8394, -0.4739, 0.2661, -0.8394, -0.4739, 0.9824, -0.04395, -0.1814, 0.4147, -0.9004, 0.1315, 0.4147, -0.9004, 0.1315, 0.4147, -0.9004, 0.1315, 0.4147, -0.9004, 0.1315, 0.4248, -0.9053, 0.003259, 0.4248, -0.9053, 0.003259, 0.4248, -0.9053, 0.003259, 0.4248, -0.9053, 0.003259, 0.8631, -0.5038, 0.03486, 0.8631, -0.5038, 0.03486, 0.8631, -0.5038, 0.03486, 0.8631, -0.5038, 0.03486, 0.8643, -0.503, 0.00627, 0.8643, -0.503, 0.00627, 0.8643, -0.503, 0.00627, 0.8643, -0.503, 0.00627, 0.653, -0.4143, 0.634, 0.653, -0.4143, 0.634, 0.653, -0.4143, 0.634, 0.9824, -0.04395, -0.1814, 0.7819, -0.6086, -0.1354, 0.7819, -0.6086, -0.1354, 0.6311, 0.1354, -0.7638, 0.849, -0.5026, 0.1629, 0.849, -0.5026, 0.1629, 0.849, -0.5026, 0.1629, 0.849, -0.5026, 0.1629, -0.7286, -0.6834, -0.04568, -0.7286, -0.6834, -0.04568, -0.7286, -0.6834, -0.04568, -0.7286, -0.6834, -0.04568, -0.7271, -0.6825, -0.07426, -0.7271, -0.6825, -0.07426, -0.7271, -0.6825, -0.07426, -0.7271, -0.6825, -0.07426, -0.5901, -0.5421, 0.5983, -0.5901, -0.5421, 0.5983, -0.5901, -0.5421, 0.5983, 0.6311, 0.1354, -0.7638, -0.5939, -0.4621, -0.6586, -0.5939, -0.4621, -0.6586, -0.1954, 0.1268, -0.9725, -0.728, -0.6805, 0.08306, -0.728, -0.6805, 0.08306, -0.728, -0.6805, 0.08306, -0.728, -0.6805, 0.08306, -0.1954, 0.1268, -0.9725, -0.2076, -0.6978, -0.6856, -0.2076, -0.6978, -0.6856, -0.397, 0.4202, -0.816, -0.2153, -0.9715, 0.09967, -0.2153, -0.9715, 0.09967, -0.2153, -0.9715, 0.09967, -0.2153, -0.9715, 0.09967, -0.2111, -0.977, -0.02892, -0.2111, -0.977, -0.02892, -0.2111, -0.977, -0.02892, -0.2111, -0.977, -0.02892, -0.2097, -0.9761, -0.0575, -0.2097, -0.9761, -0.0575, -0.2097, -0.9761, -0.0575, -0.2097, -0.9761, -0.0575, -0.193, -0.772, 0.6056, -0.193, -0.772, 0.6056, -0.193, -0.772, 0.6056, -0.7082, 0.3573, 0.6089, -0.7082, 0.3573, 0.6089, -0.7082, 0.3573, 0.6089, -0.397, 0.4202, -0.816, -0.7722, 0.6337, 0.04639, -0.7722, 0.6337, 0.04639, -0.3166, 0.9485, 0.003564, -0.8736, 0.4748, 0.1071, -0.8736, 0.4748, 0.1071, -0.8736, 0.4748, 0.1071, -0.8736, 0.4748, 0.1071, -0.8755, 0.4827, -0.02147, -0.8755, 0.4827, -0.02147, -0.8755, 0.4827, -0.02147, -0.8755, 0.4827, -0.02147, -0.874, 0.4833, -0.05005, -0.874, 0.4833, -0.05005, -0.874, 0.4833, -0.05005, -0.874, 0.4833, -0.05005, -0.9925, -0.0995, -0.07128, -0.9925, -0.0995, -0.07128, -0.9925, -0.0995, -0.07128, -0.9925, -0.0995, -0.07128, -0.7948, -0.09408, 0.5996, -0.7948, -0.09408, 0.5996, -0.7948, -0.09408, 0.5996, -0.3166, 0.9485, 0.003564, -0.8656, 0.09734, -0.4913, -0.8656, 0.09734, -0.4913, -0.3836, 0.9234, 0.01519, -0.991, -0.1028, 0.08601, -0.991, -0.1028, 0.08601, -0.991, -0.1028, 0.08601, -0.991, -0.1028, 0.08601, -0.994, -0.1003, -0.04271, -0.994, -0.1003, -0.04271, -0.994, -0.1003, -0.04271, -0.994, -0.1003, -0.04271, 0.1883, 0.982, 0.01385, 0.1883, 0.982, 0.01385, 0.1883, 0.982, 0.01385, 0.1883, 0.982, 0.01385, 0.1194, 0.7612, 0.6374, 0.1194, 0.7612, 0.6374, 0.1194, 0.7612, 0.6374, -0.3836, 0.9234, 0.01519, 0.2129, 0.7695, 0.6022, 0.2129, 0.7695, 0.6022, 0.3438, 0.8758, 0.3388, 0.1792, 0.969, 0.1704, 0.1792, 0.969, 0.1704, 0.1792, 0.969, 0.1704, 0.1792, 0.969, 0.1704, 0.187, 0.9814, 0.04244, 0.187, 0.9814, 0.04244, 0.187, 0.9814, 0.04244, 0.187, 0.9814, 0.04244, -0.233, 0.7474, 0.6222, -0.233, 0.7474, 0.6222, -0.233, 0.7474, 0.6222, -0.2949, 0.9458, 0.1357, -0.2949, 0.9458, 0.1357, -0.2949, 0.9458, 0.1357, -0.2949, 0.9458, 0.1357, -0.2974, 0.9539, -0.04009, -0.2974, 0.9539, -0.04009, -0.2974, 0.9539, -0.04009, -0.2974, 0.9539, -0.04009, 0.9907, 0.01184, 0.1357, 0.9907, 0.01184, 0.1357, 0.9907, 0.01184, 0.1357, 0.9907, 0.01184, 0.1357, 0.9994, 0.01194, -0.0327, 0.9994, 0.01194, -0.0327, 0.9994, 0.01194, -0.0327, 0.9994, 0.01194, -0.0327, 0.04447, 0.2484, -0.9676, 0.9858, 0.0198, -0.167, 0.9858, 0.0198, -0.167, 0.8151, 0.4147, -0.4044, 0.7828, 0.009354, 0.6222, 0.7828, 0.009354, 0.6222, 0.7828, 0.009354, 0.6222, 0.8151, 0.4147, -0.4044, 0.6055, 0.429, -0.6703, 0.6055, 0.429, -0.6703, 0.3767, 0.705, 0.6009, 0.6388, 0.4526, 0.6222, 0.6388, 0.4526, 0.6222, 0.6388, 0.4526, 0.6222, 0.8084, 0.5727, 0.1357, 0.8084, 0.5727, 0.1357, 0.8084, 0.5727, 0.1357, 0.8084, 0.5727, 0.1357, 0.8154, 0.5777, -0.03714, 0.8154, 0.5777, -0.03714, 0.8154, 0.5777, -0.03714, 0.8154, 0.5777, -0.03714, 0.3767, 0.705, 0.6009, 0.2142, -0.6334, 0.7435, 0.2142, -0.6334, 0.7435, 0.9077, -0.09848, 0.4079, 0.2508, -0.7416, 0.6222, 0.2508, -0.7416, 0.6222, 0.2508, -0.7416, 0.6222, 0.3174, -0.9385, 0.1357, 0.3174, -0.9385, 0.1357, 0.3174, -0.9385, 0.1357, 0.3174, -0.9385, 0.1357, 0.3203, -0.947, -0.02517, 0.3203, -0.947, -0.02517, 0.3203, -0.947, -0.02517, 0.3203, -0.947, -0.02517, 0.8016, -0.5972, -0.02792, 0.8016, -0.5972, -0.02792, 0.8016, -0.5972, -0.02792, 0.8016, -0.5972, -0.02792, 0.9077, -0.09848, 0.4079, 0.6015, -0.5494, 0.58, 0.6015, -0.5494, 0.58, -1.651e-06, -0.1536, 0.9881, 0.6278, -0.4677, 0.6222, 0.6278, -0.4677, 0.6222, 0.6278, -0.4677, 0.6222, 0.7945, -0.5919, 0.1357, 0.7945, -0.5919, 0.1357, 0.7945, -0.5919, 0.1357, 0.7945, -0.5919, 0.1357, -0.8016, -0.5972, -0.02792, -0.8016, -0.5972, -0.02792, -0.8016, -0.5972, -0.02792, -0.8016, -0.5972, -0.02792, -1.651e-06, -0.1536, 0.9881, -0.6015, -0.5494, 0.58, -0.6015, -0.5494, 0.58, -0.9176, -0.1615, 0.3633, -0.6278, -0.4677, 0.6222, -0.6278, -0.4677, 0.6222, -0.6278, -0.4677, 0.6222, -0.7945, -0.5919, 0.1357, -0.7945, -0.5919, 0.1357, -0.7945, -0.5919, 0.1357, -0.7945, -0.5919, 0.1357, -0.3174, -0.9385, 0.1357, -0.3174, -0.9385, 0.1357, -0.3174, -0.9385, 0.1357, -0.3174, -0.9385, 0.1357, -0.3203, -0.947, -0.02517, -0.3203, -0.947, -0.02517, -0.3203, -0.947, -0.02517, -0.3203, -0.947, -0.02517, -0.9176, -0.1615, 0.3633, -0.2142, -0.6334, 0.7435, -0.2142, -0.6334, 0.7435, -0.5024, 0.6467, 0.574, -0.2508, -0.7416, 0.6222, -0.2508, -0.7416, 0.6222, -0.2508, -0.7416, 0.6222, -0.6388, 0.4526, 0.6222, -0.6388, 0.4526, 0.6222, -0.6388, 0.4526, 0.6222, -0.8084, 0.5727, 0.1357, -0.8084, 0.5727, 0.1357, -0.8084, 0.5727, 0.1357, -0.8084, 0.5727, 0.1357, -0.8154, 0.5777, -0.03714, -0.8154, 0.5777, -0.03714, -0.8154, 0.5777, -0.03714, -0.8154, 0.5777, -0.03714, -0.5024, 0.6467, 0.574, -0.6055, 0.429, -0.6703, -0.6055, 0.429, -0.6703, -0.4726, 0.3635, -0.8028, -0.4726, 0.3635, -0.8028, -0.9845, 0.02382, -0.1738, -0.9845, 0.02382, -0.1738, -0.1213, 0.948, -0.2941, -0.7828, 0.009353, 0.6222, -0.7828, 0.009353, 0.6222, -0.7828, 0.009353, 0.6222, -0.9907, 0.01184, 0.1357, -0.9907, 0.01184, 0.1357, -0.9907, 0.01184, 0.1357, -0.9907, 0.01184, 0.1357, -0.9994, 0.01194, -0.0327, -0.9994, 0.01194, -0.0327, -0.9994, 0.01194, -0.0327, -0.9994, 0.01194, -0.0327, -0.1213, 0.948, -0.2941, 0.1185, 0.4942, -0.8612, 0.1185, 0.4942, -0.8612, -0.007951, 0.6249, -0.7806, 0.233, 0.7474, 0.6222, 0.233, 0.7474, 0.6222, 0.233, 0.7474, 0.6222, 0.2949, 0.9458, 0.1357, 0.2949, 0.9458, 0.1357, 0.2949, 0.9458, 0.1357, 0.2949, 0.9458, 0.1357, 0.2974, 0.9539, -0.04009, 0.2974, 0.9539, -0.04009, 0.2974, 0.9539, -0.04009, 0.2974, 0.9539, -0.04009, -0.1722, 0.4981, -0.8499, 0.04447, 0.2484, -0.9676, -0.007951, 0.6249, -0.7806, -0.1722, 0.4981, -0.8499, 0.7255, 0.4879, 0.4854, 0.6148, 0.6783, 0.4025, 0.9925, -0.0124, -0.1215, 0.9824, -0.04395, -0.1814, 0.6311, 0.1354, -0.7638, -0.1954, 0.1268, -0.9725, -0.397, 0.4202, -0.816, -0.3166, 0.9485, 0.003564, -0.3836, 0.9234, 0.01519, 0.3438, 0.8758, 0.3388, 0.8151, 0.4147, -0.4044, 0.3767, 0.705, 0.6009, 0.9077, -0.09848, 0.4079, -1.651e-06, -0.1536, 0.9881, -0.9176, -0.1615, 0.3633, -0.5024, 0.6467, 0.574, -0.4726, 0.3635, -0.8028, -0.1213, 0.948, -0.2941, -0.007951, 0.6249, -0.7806, 0.04447, 0.2484, -0.9676])] * 3)])
me_cylinder = bpy.data.meshes.new('Cylinder')
me_cylinder.from_pydata([(0.0, 0.05201, -0.05201), (0.0, 0.05201, 0.3558), (0.04504, 0.026, -0.05201), (0.04504, 0.026, 0.3558), (0.04504, -0.026, -0.05201), (0.04504, -0.026, 0.3558), (0.0, -0.05201, -0.05201), (0.0, -0.05201, 0.3558), (-0.04504, -0.026, -0.05201), (-0.04504, -0.026, 0.3558), (-0.04504, 0.026, -0.05201), (-0.04504, 0.026, 0.3558), (0.103, 0.0, -0.01577), (0.1743, -0.05183, 0.03873), (0.07572, -0.08386, 0.03873), (0.01479, 0.0, 0.03873), (0.07572, 0.08386, 0.03873), (0.1743, 0.05183, 0.03873), (0.1302, -0.08386, 0.1269), (0.03163, -0.05183, 0.1269), (0.03163, 0.05183, 0.1269), (0.1302, 0.08386, 0.1269), (0.1911, 0.0, 0.1269), (0.103, 0.0, 0.1814), (-0.06417, -0.08376, -0.01577), (0.007166, -0.1356, 0.03873), (-0.09141, -0.1676, 0.03873), (-0.1523, -0.08376, 0.03873), (-0.09141, 0.000101, 0.03873), (0.007166, -0.03193, 0.03873), (-0.03692, -0.1676, 0.1269), (-0.1355, -0.1356, 0.1269), (-0.1355, -0.03193, 0.1269), (-0.03692, 0.000101, 0.1269), (0.02401, -0.08376, 0.1269), (-0.06417, -0.08376, 0.1814), (-0.05905, 0.09677, -0.01577), (0.01228, 0.04494, 0.03873), (-0.0863, 0.01291, 0.03873), (-0.1472, 0.09677, 0.03873), (-0.0863, 0.1806, 0.03873), (0.01228, 0.1486, 0.03873), (-0.03181, 0.01291, 0.1269), (-0.1304, 0.04494, 0.1269), (-0.1304, 0.1486, 0.1269), (-0.03181, 0.1806, 0.1269), (0.02912, 0.09677, 0.1269), (-0.05905, 0.09677, 0.1814), (0.06853, 0.07145, 0.1323), (0.1493, 0.1067, 0.1868), (0.127, 0.005488, 0.1868), (0.02388, -0.00459, 0.1868), (-0.01758, 0.09041, 0.1868), (0.05995, 0.1592, 0.1868), (0.1546, 0.05248, 0.275), (0.0771, -0.01631, 0.275), (-0.01229, 0.03617, 0.275), (0.01001, 0.1374, 0.275), (0.1132, 0.1475, 0.275), (0.06853, 0.07145, 0.3295), (0.05613, -0.1151, 0.1323), (0.1369, -0.07981, 0.1868), (0.1146, -0.181, 0.1868), (0.01148, -0.1911, 0.1868), (-0.02998, -0.09612, 0.1868), (0.04755, -0.02733, 0.1868), (0.1422, -0.1341, 0.275), (0.0647, -0.2028, 0.275), (-0.02469, -0.1504, 0.275), (-0.002391, -0.04913, 0.275), (0.1008, -0.03905, 0.275), (0.05613, -0.1151, 0.3295), (-0.09695, -0.01927, 0.1323), (-0.01614, 0.016, 0.1868), (-0.03844, -0.08523, 0.1868), (-0.1416, -0.09531, 0.1868), (-0.1831, -0.000304, 0.1868), (-0.1055, 0.06849, 0.1868), (-0.01084, -0.03824, 0.275), (-0.08838, -0.107, 0.275), (-0.1778, -0.05454, 0.275), (-0.1555, 0.04669, 0.275), (-0.05231, 0.05677, 0.275), (-0.09695, -0.01927, 0.3295), (-0.03741, 0.09591, 0.283), (-0.0194, 0.1822, 0.3375), (0.05024, 0.1055, 0.3375), (-0.001249, 0.01549, 0.3375), (-0.1027, 0.03666, 0.3375), (-0.1139, 0.1397, 0.3375), (0.02789, 0.1552, 0.4257), (0.03911, 0.05211, 0.4257), (-0.05542, 0.009593, 0.4257), (-0.1251, 0.08636, 0.4257), (-0.07358, 0.1763, 0.4257), (-0.03741, 0.09591, 0.4802), (0.1075, -0.02217, 0.283), (0.1255, 0.06415, 0.3375), (0.1952, -0.01262, 0.3375), (0.1437, -0.1026, 0.3375), (0.04222, -0.08141, 0.3375), (0.031, 0.02164, 0.3375), (0.1728, 0.03708, 0.4257), (0.184, -0.06597, 0.4257), (0.08951, -0.1085, 0.4257), (0.01987, -0.03171, 0.4257), (0.07136, 0.05825, 0.4257), (0.1075, -0.02217, 0.4802), (-0.05922, -0.09154, 0.283), (-0.04121, -0.005227, 0.3375), (0.02844, -0.082, 0.3375), (-0.02305, -0.172, 0.3375), (-0.1245, -0.1508, 0.3375), (-0.1357, -0.04774, 0.3375), (0.00609, -0.0323, 0.4257), (0.01731, -0.1353, 0.4257), (-0.07723, -0.1779, 0.4257), (-0.1469, -0.1011, 0.4257), (-0.09538, -0.01112, 0.4257), (-0.05922, -0.09154, 0.4802), (-0.0005987, -0.0003456, 0.5154)], [], [(0, 1, 3, 2), (2, 3, 5, 4), (4, 5, 7, 6), (6, 7, 9, 8), (5, 3, 120), (8, 9, 11, 10), (10, 11, 1, 0), (0, 2, 4, 6, 8, 10), (12, 13, 14), (13, 12, 17), (12, 14, 15), (12, 15, 16), (12, 16, 17), (13, 17, 22), (14, 13, 18), (15, 14, 19), (16, 15, 20), (17, 16, 21), (13, 22, 18), (14, 18, 19), (15, 19, 20), (16, 20, 21), (17, 21, 22), (18, 22, 23), (19, 18, 23), (20, 19, 23), (21, 20, 23), (22, 21, 23), (24, 25, 26), (25, 24, 29), (24, 26, 27), (24, 27, 28), (24, 28, 29), (25, 29, 34), (26, 25, 30), (27, 26, 31), (28, 27, 32), (29, 28, 33), (25, 34, 30), (26, 30, 31), (27, 31, 32), (28, 32, 33), (29, 33, 34), (30, 34, 35), (31, 30, 35), (32, 31, 35), (33, 32, 35), (34, 33, 35), (36, 37, 38), (37, 36, 41), (36, 38, 39), (36, 39, 40), (36, 40, 41), (37, 41, 46), (38, 37, 42), (39, 38, 43), (40, 39, 44), (41, 40, 45), (37, 46, 42), (38, 42, 43), (39, 43, 44), (40, 44, 45), (41, 45, 46), (42, 46, 47), (43, 42, 47), (44, 43, 47), (45, 44, 47), (46, 45, 47), (48, 49, 50), (49, 48, 53), (48, 50, 51), (48, 51, 52), (48, 52, 53), (49, 53, 58), (50, 49, 54), (51, 50, 55), (52, 51, 56), (53, 52, 57), (49, 58, 54), (50, 54, 55), (51, 55, 56), (52, 56, 57), (53, 57, 58), (54, 58, 59), (55, 54, 59), (56, 55, 59), (57, 56, 59), (58, 57, 59), (60, 61, 62), (61, 60, 65), (60, 62, 63), (60, 63, 64), (60, 64, 65), (61, 65, 70), (62, 61, 66), (63, 62, 67), (64, 63, 68), (65, 64, 69), (61, 70, 66), (62, 66, 67), (63, 67, 68), (64, 68, 69), (65, 69, 70), (66, 70, 71), (67, 66, 71), (68, 67, 71), (69, 68, 71), (70, 69, 71), (72, 73, 74), (73, 72, 77), (72, 74, 75), (72, 75, 76), (72, 76, 77), (73, 77, 82), (74, 73, 78), (75, 74, 79), (76, 75, 80), (77, 76, 81), (73, 82, 78), (74, 78, 79), (75, 79, 80), (76, 80, 81), (77, 81, 82), (78, 82, 83), (79, 78, 83), (80, 79, 83), (81, 80, 83), (82, 81, 83), (84, 85, 86), (85, 84, 89), (84, 86, 87), (84, 87, 88), (84, 88, 89), (85, 89, 94), (86, 85, 90), (87, 86, 91), (88, 87, 92), (89, 88, 93), (85, 94, 90), (86, 90, 91), (87, 91, 92), (88, 92, 93), (89, 93, 94), (90, 94, 95), (91, 90, 95), (92, 91, 95), (93, 92, 95), (94, 93, 95), (96, 97, 98), (97, 96, 101), (96, 98, 99), (96, 99, 100), (96, 100, 101), (97, 101, 106), (98, 97, 102), (99, 98, 103), (100, 99, 104), (101, 100, 105), (97, 106, 102), (98, 102, 103), (99, 103, 104), (100, 104, 105), (101, 105, 106), (102, 106, 107), (103, 102, 107), (104, 103, 107), (105, 104, 107), (106, 105, 107), (108, 109, 110), (109, 108, 113), (108, 110, 111), (108, 111, 112), (108, 112, 113), (109, 113, 118), (110, 109, 114), (111, 110, 115), (112, 111, 116), (113, 112, 117), (109, 118, 114), (110, 114, 115), (111, 115, 116), (112, 116, 117), (113, 117, 118), (114, 118, 119), (115, 114, 119), (116, 115, 119), (117, 116, 119), (118, 117, 119), (11, 9, 120), (3, 1, 120), (7, 5, 120), (1, 11, 120), (9, 7, 120)])
me_cylinder.polygons.foreach_set('material_index', [1, 1, 1, 1, 1, 1, 1, 1, 0, 0, 0, 0, 0, 0, 0, 0, 0, 0, 0, 0, 0, 0, 0, 0, 0, 0, 0, 0, 0, 0, 0, 0, 0, 0, 0, 0, 0, 0, 0, 0, 0, 0, 0, 0, 0, 0, 0, 0, 0, 0, 0, 0, 0, 0, 0, 0, 0, 0, 0, 0, 0, 0, 0, 0, 0, 0, 0, 0, 0, 0, 0, 0, 0, 0, 0, 0, 0, 0, 0, 0, 0, 0, 0, 0, 0, 0, 0, 0, 0, 0, 0, 0, 0, 0, 0, 0, 0, 0, 0, 0, 0, 0, 0, 0, 0, 0, 0, 0, 0, 0, 0, 0, 0, 0, 0, 0, 0, 0, 0, 0, 0, 0, 0, 0, 0, 0, 0, 0, 0, 0, 0, 0, 0, 0, 0, 0, 0, 0, 0, 0, 0, 0, 0, 0, 0, 0, 0, 0, 0, 0, 0, 0, 0, 0, 0, 0, 0, 0, 0, 0, 0, 0, 0, 0, 0, 0, 0, 0, 0, 0, 0, 0, 0, 0, 0, 0, 0, 0, 0, 0, 0, 0, 0, 0, 0, 0, 0, 0, 1, 1, 1, 1, 1])
_uv = me_cylinder.uv_layers.new(name='UVMap')
_uv.uv.foreach_set('vector', [0.4487, 0.3237, 0.4487, 0.5919, 0.4145, 0.5919, 0.4145, 0.3237, 0.5171, 0.3237, 0.5171, 0.5919, 0.4829, 0.5919, 0.4829, 0.3237, 0.4829, 0.3237, 0.4829, 0.5919, 0.4487, 0.5919, 0.4487, 0.3237, 0.4145, 0.3237, 0.4145, 0.5919, 0.3803, 0.5919, 0.3803, 0.3237, 0.5851, 0.3237, 0.6193, 0.3237, 0.602, 0.4329, 0.3803, 0.3237, 0.3803, 0.5919, 0.3461, 0.5919, 0.3461, 0.3237, 0.5513, 0.3237, 0.5513, 0.5919, 0.5171, 0.5919, 0.5171, 0.3237, 0.6106, 0.5945, 0.5809, 0.6116, 0.5513, 0.5945, 0.5513, 0.5603, 0.5809, 0.5432, 0.6106, 0.5603, 1.077, -0.0562, 1.004, -0.01427, 1.004, -0.09814, 1.024, 0.256, 1.097, 0.298, 1.024, 0.3399, 0.2976, 0.7173, 0.225, 0.7592, 0.225, 0.6753, 0.7862, -0.0562, 0.7136, -0.01427, 0.7136, -0.09814, 0.5881, 1.053, 0.5155, 1.095, 0.5155, 1.011, 0.5155, 1.011, 0.5155, 1.095, 0.4429, 1.053, 0.06797, 0.4414, 0.1406, 0.3995, 0.1406, 0.4834, 0.225, 0.2141, 0.2976, 0.1722, 0.2976, 0.256, 0.1521, 0.2563, 0.2247, 0.2982, 0.1521, 0.3402, 0.1406, 0.7769, 0.06797, 0.8188, 0.06797, 0.735, 0.7334, 0.298, 0.6608, 0.3399, 0.6608, 0.256, 0.06797, 0.735, 0.06797, 0.8188, -0.004662, 0.7769, 0.5881, 1.053, 0.6608, 1.011, 0.6608, 1.095, 0.3703, 0.256, 0.3703, 0.1722, 0.4429, 0.2141, 0.1406, 0.2318, 0.1406, 0.3156, 0.06797, 0.2737, 0.806, 0.1722, 0.806, 0.256, 0.7334, 0.2141, 0.806, 0.3399, 0.8787, 0.3818, 0.806, 0.4238, 1.024, 0.5915, 1.024, 0.5076, 1.097, 0.5495, 0.9513, 1.011, 0.8787, 0.9689, 0.9513, 0.9269, 0.806, 0.3399, 0.806, 0.4238, 0.7334, 0.3818, 0.1406, 1.029, 0.06797, 1.07, 0.06797, 0.9866, 1.024, 0.3399, 1.097, 0.3818, 1.024, 0.4237, 0.5881, 0.6334, 0.5155, 0.6753, 0.5155, 0.5915, 0.5881, 0.5076, 0.5881, 0.5915, 0.5155, 0.5495, 0.8589, -0.01427, 0.7862, -0.0562, 0.8589, -0.09814, 0.3703, 1.011, 0.3703, 1.095, 0.2976, 1.053, 0.1521, 0.3821, 0.2247, 0.3402, 0.2247, 0.424, 0.6608, 0.4238, 0.6608, 0.3399, 0.7334, 0.3818, 0.1521, 0.466, 0.2247, 0.424, 0.2247, 0.5079, 0.4429, 0.4238, 0.3703, 0.3818, 0.4429, 0.3399, -0.004662, 0.693, -0.07729, 0.735, -0.07729, 0.6511, 0.3703, 0.9689, 0.2976, 1.011, 0.2976, 0.9269, 0.5155, 0.256, 0.5155, 0.1722, 0.5881, 0.2141, 0.9513, 0.2141, 1.024, 0.1722, 1.024, 0.256, 0.4429, 0.6334, 0.3703, 0.6753, 0.3703, 0.5915, 0.4429, 0.6753, 0.4429, 0.7592, 0.3703, 0.7173, 0.3703, 0.8431, 0.4429, 0.885, 0.3703, 0.9269, 0.9513, 0.2141, 0.8787, 0.256, 0.8787, 0.1722, 1.004, -0.01427, 0.9315, -0.0562, 1.004, -0.09814, -0.004663, 0.8608, -0.07729, 0.9027, -0.07729, 0.8188, 0.9513, 1.053, 0.8787, 1.095, 0.8787, 1.011, -0.07729, 0.9866, -0.07729, 0.9027, -0.004664, 0.9446, 0.5155, 0.8431, 0.5155, 0.9269, 0.4429, 0.885, 0.806, 0.298, 0.7334, 0.3399, 0.7334, 0.256, 0.5155, 1.011, 0.5155, 0.9269, 0.5881, 0.9689, -0.004664, 0.4834, 0.06797, 0.5253, -0.004664, 0.5672, 0.2976, 0.9269, 0.2976, 1.011, 0.225, 0.9689, 0.2976, 0.2141, 0.3703, 0.1722, 0.3703, 0.256, 0.225, 0.256, 0.2976, 0.298, 0.225, 0.3399, 0.9513, 0.7592, 0.9513, 0.6753, 1.024, 0.7173, 0.1406, 0.693, 0.06797, 0.735, 0.06797, 0.6511, 0.351, 0.03785, 0.4236, 0.07978, 0.351, 0.1217, 0.6608, 1.053, 0.7334, 1.011, 0.7334, 1.095, -0.05827, 0.4834, -0.05827, 0.3995, 0.01436, 0.4414, 0.01436, 0.2318, 0.01436, 0.3156, -0.05827, 0.2737, 0.5689, 0.07978, 0.6415, 0.03785, 0.6415, 0.1217, 1.005, 0.1217, 1.005, 0.03785, 1.077, 0.07978, 0.9513, 0.5915, 0.8787, 0.5495, 0.9513, 0.5076, 0.6608, 0.885, 0.5881, 0.9269, 0.5881, 0.8431, 0.806, 0.4238, 0.806, 0.5076, 0.7334, 0.4657, 0.8787, 0.6753, 0.8787, 0.7592, 0.806, 0.7173, 0.8787, 0.8011, 0.806, 0.8431, 0.806, 0.7592, 0.2976, 0.8431, 0.2976, 0.9269, 0.225, 0.885, 0.5881, 0.256, 0.5881, 0.1722, 0.6608, 0.2141, 0.1521, 0.7595, 0.2247, 0.8014, 0.1521, 0.8434, 0.5683, -0.01427, 0.4957, -0.0562, 0.5683, -0.09814, 0.9513, 0.3399, 0.9513, 0.256, 1.024, 0.298, 0.2784, 0.07978, 0.351, 0.03785, 0.351, 0.1217, 0.3703, 0.3399, 0.2976, 0.298, 0.3703, 0.256, 0.7334, 1.011, 0.7334, 0.9269, 0.806, 0.9689, 0.5155, 0.4238, 0.5155, 0.5076, 0.4429, 0.4657, 0.3703, 0.7592, 0.3703, 0.8431, 0.2976, 0.8011, 0.1521, 0.5079, 0.2247, 0.5498, 0.1521, 0.5918, 0.6608, 0.8431, 0.5881, 0.8011, 0.6608, 0.7592, 0.06797, 0.3995, 0.06797, 0.3156, 0.1406, 0.3576, 0.806, 0.5076, 0.806, 0.5915, 0.7334, 0.5495, 0.806, 0.4238, 0.8787, 0.4657, 0.806, 0.5076, 0.8787, 0.3818, 0.9513, 0.3399, 0.9513, 0.4238, 0.6608, 1.011, 0.5881, 0.9689, 0.6608, 0.9269, 0.7141, 0.1217, 0.7141, 0.03785, 0.7868, 0.07978, 0.9315, -0.09814, 0.9315, -0.01427, 0.8589, -0.0562, 0.9513, 0.256, 0.9513, 0.3399, 0.8787, 0.298, -0.07729, 0.5672, -0.004663, 0.6092, -0.07729, 0.6511, 0.06797, 0.6511, 0.06797, 0.5672, 0.1406, 0.6092, 1.005, 0.03785, 1.005, 0.1217, 0.932, 0.07978, 0.2247, 1.011, 0.2248, 1.095, 0.1521, 1.053, 1.024, 0.4238, 1.024, 0.5076, 0.9513, 0.4657, 0.5881, 0.6753, 0.5881, 0.7592, 0.5155, 0.7173, 0.5155, 0.298, 0.4429, 0.3399, 0.4429, 0.256, 0.7334, 0.8011, 0.806, 0.7592, 0.806, 0.8431, 0.6608, 0.5495, 0.5881, 0.5915, 0.5881, 0.5076, 0.225, 0.4238, 0.2976, 0.4657, 0.225, 0.5076, 0.5881, 0.256, 0.5881, 0.3399, 0.5155, 0.298, 0.2976, 0.5076, 0.2976, 0.4238, 0.3703, 0.4657, 0.225, 0.4238, 0.225, 0.3399, 0.2976, 0.3818, 0.5881, 0.3818, 0.6608, 0.3399, 0.6608, 0.4238, 0.806, 0.1722, 0.8787, 0.2141, 0.806, 0.256, 0.1521, 0.8853, 0.2247, 0.8434, 0.2247, 0.9272, 0.7334, 1.011, 0.6608, 0.9689, 0.7334, 0.9269, 0.5881, 0.7592, 0.5881, 0.6753, 0.6608, 0.7173, 1.024, 0.9689, 0.9513, 1.011, 0.9513, 0.9269, 0.3703, 0.8431, 0.3703, 0.9269, 0.2976, 0.885, 0.5155, 0.7173, 0.4429, 0.7592, 0.4429, 0.6753, 0.8787, 0.9269, 0.806, 0.885, 0.8787, 0.8431, -0.004663, 0.9866, -0.004663, 0.9027, 0.06797, 0.9446, 0.2976, 0.5915, 0.225, 0.5496, 0.2976, 0.5076, 0.2247, 0.9272, 0.2247, 1.011, 0.1521, 0.9692, -0.05827, 0.3576, 0.01436, 0.3156, 0.01436, 0.3995, 0.4957, -0.01427, 0.4231, -0.0562, 0.4957, -0.09814, 0.4429, 0.8011, 0.5155, 0.7592, 0.5155, 0.8431, 0.5155, 0.3399, 0.5155, 0.4238, 0.4429, 0.3818, 1.024, 0.6334, 0.9513, 0.6753, 0.9513, 0.5915, 0.5881, 0.3399, 0.5881, 0.4238, 0.5155, 0.3818, 0.9513, 0.5495, 1.024, 0.5076, 1.024, 0.5915, 0.1406, 0.5672, 0.06797, 0.5253, 0.1406, 0.4834, 0.7868, 0.03785, 0.8594, 0.07978, 0.7868, 0.1217, 0.806, 0.5915, 0.8787, 0.6334, 0.806, 0.6753, 0.8787, 0.6753, 0.9513, 0.7173, 0.8787, 0.7592, 0.5155, 1.011, 0.4429, 0.9689, 0.5155, 0.9269, 0.4429, 0.5915, 0.3703, 0.5496, 0.4429, 0.5076, 0.3703, 0.8431, 0.3703, 0.7592, 0.4429, 0.8011, 1.097, 0.8431, 1.024, 0.8011, 1.097, 0.7592, 0.5881, 0.8431, 0.5881, 0.9269, 0.5155, 0.885, 0.5155, 0.5076, 0.5155, 0.5915, 0.4429, 0.5495, 0.8787, 0.9269, 0.8787, 0.8431, 0.9513, 0.885, 0.5689, 0.1217, 0.4962, 0.07978, 0.5689, 0.03785, 0.7334, 0.6753, 0.806, 0.7173, 0.7334, 0.7592, 0.6608, 0.5915, 0.6608, 0.6753, 0.5881, 0.6334, 0.4429, 0.2141, 0.5155, 0.1722, 0.5155, 0.256, 0.4962, 0.1217, 0.4236, 0.07978, 0.4962, 0.03785, 0.5155, 0.6334, 0.4429, 0.6753, 0.4429, 0.5915, 0.3703, 0.256, 0.4429, 0.298, 0.3703, 0.3399, -0.004664, 0.4834, -0.004664, 0.5672, -0.07729, 0.5253, 0.4231, -0.09814, 0.4231, -0.01427, 0.3505, -0.0562, 0.641, -0.0562, 0.7136, -0.09814, 0.7136, -0.01427, 0.06797, 0.9027, -0.004663, 0.8608, 0.06797, 0.8188, 0.806, 1.095, 0.806, 1.011, 0.8787, 1.053, 0.8787, 0.5915, 0.9513, 0.6334, 0.8787, 0.6753, 0.06797, 0.8608, 0.1406, 0.8188, 0.1406, 0.9027, 0.6608, 0.5915, 0.6608, 0.5076, 0.7334, 0.5495, 0.8594, 0.1217, 0.8594, 0.03785, 0.932, 0.07978, 0.9513, 0.7592, 0.9513, 0.8431, 0.8787, 0.8011, 0.9513, 0.4238, 0.9513, 0.5076, 0.8787, 0.4657, 0.6608, 0.4238, 0.6608, 0.5076, 0.5881, 0.4657, 0.806, 0.9269, 0.7334, 0.885, 0.806, 0.8431, 1.024, 0.256, 1.024, 0.1722, 1.097, 0.2141, 0.2778, -0.0562, 0.3505, -0.09814, 0.3505, -0.01427, 0.7334, 0.5915, 0.7334, 0.6753, 0.6608, 0.6334, 0.6608, 0.256, 0.6608, 0.1722, 0.7334, 0.2141, 0.9513, 0.4238, 0.9513, 0.3399, 1.024, 0.3818, 0.2247, 0.6337, 0.1521, 0.6756, 0.1521, 0.5918, 0.5881, 0.7592, 0.5881, 0.8431, 0.5155, 0.8011, 0.2976, 1.053, 0.225, 1.095, 0.225, 1.011, -0.07729, 0.735, -0.004663, 0.7769, -0.07729, 0.8188, 0.6415, 0.07978, 0.7141, 0.03785, 0.7141, 0.1217, 0.8787, 0.3399, 0.806, 0.298, 0.8787, 0.256, 0.9513, 1.095, 0.9513, 1.011, 1.024, 1.053, 0.06797, 0.9027, 0.1406, 0.9446, 0.06797, 0.9866, 0.806, 0.9269, 0.8787, 0.9689, 0.806, 1.011, 0.7334, 0.6753, 0.7334, 0.5915, 0.806, 0.6334, 0.806, 0.5915, 0.806, 0.5076, 0.8787, 0.5495, 1.097, 0.6753, 1.024, 0.6334, 1.097, 0.5915, 0.5155, 0.4238, 0.5881, 0.4657, 0.5155, 0.5076, 0.2247, 0.7176, 0.1521, 0.7595, 0.1521, 0.6756, -0.004663, 1.029, -0.07729, 1.07, -0.07729, 0.9866, 0.641, -0.01427, 0.5683, -0.0562, 0.641, -0.09814, 0.3703, 0.4657, 0.4429, 0.4238, 0.4429, 0.5076, 0.7334, 0.6753, 0.7334, 0.7592, 0.6608, 0.7173, 0.6608, 0.5076, 0.6608, 0.4238, 0.7334, 0.4657, 0.2976, 0.8011, 0.225, 0.8431, 0.225, 0.7592, 0.225, 0.6334, 0.2976, 0.5915, 0.2976, 0.6753, 0.7334, 0.7592, 0.7334, 0.8431, 0.6608, 0.8011, 0.5881, 0.256, 0.6608, 0.298, 0.5881, 0.3399, 0.9513, 0.885, 1.024, 0.8431, 1.024, 0.9269, 0.2976, 0.4238, 0.2976, 0.3399, 0.3703, 0.3818, 0.7334, 0.9269, 0.6608, 0.885, 0.7334, 0.8431, -0.004663, 1.07, -0.004663, 0.9866, 0.06797, 1.029, 1.097, 0.4238, 1.097, 0.5076, 1.024, 0.4657, 0.9513, 0.8431, 0.9513, 0.7592, 1.024, 0.8011, 0.3703, 0.5915, 0.2976, 0.5496, 0.3703, 0.5076, 0.6193, 0.3237, 0.6535, 0.3237, 0.6367, 0.4326, 0.5513, 0.434, 0.5855, 0.434, 0.5686, 0.5432, 0.5513, 0.3237, 0.5851, 0.3288, 0.5513, 0.434, 0.5855, 0.434, 0.6197, 0.434, 0.6031, 0.5431, 0.6197, 0.434, 0.6539, 0.434, 0.6366, 0.543])
me_cylinder.materials.append(mat_burstberry)
me_cylinder.materials.append(mat_cactus)
me_cylinder.update()
arm_armature = bpy.data.armatures.new('Armature')  # bones are not reproduced

# ---- objects
ob_sun = bpy.data.objects.new('Sun', light_sun)
ob_cactusbody = bpy.data.objects.new('CactusBody', me_desert_cactus_01)
ob_armature = bpy.data.objects.new('Armature', arm_armature)
ob_burstberry = bpy.data.objects.new('Burstberry', me_cylinder)
ob_camera = bpy.data.objects.new('Camera', cam_camera)

# ---- transforms, parenting, visibility, modifiers, constraints
ob_sun.location = (-2.996, -1.508, 2.482)
ob_sun.rotation_euler = (3.995, -2.602, -16.48)
ob_cactusbody.parent = ob_armature
ob_cactusbody.location = (0.0, 0.0, 0.0)
ob_cactusbody.color = (0.8, 0.8, 0.8, 1.0)
_vg = ob_cactusbody.vertex_groups.new(name='Trunk.Base')
for _i, _w in zip([5, 6, 12, 13, 19, 20, 26, 27, 33, 34, 41, 42, 48, 49, 55, 56, 62, 63, 69, 70], [0.9726, 0.9979, 0.9766, 0.9978, 0.9395, 0.9945, 0.8593, 0.9908, 0.268, 0.9684, 0.09162, 0.9764, 0.2699, 0.9708, 0.8601, 0.9904, 0.9396, 0.9948, 0.9766, 0.9977]): _vg.add([_i], _w, 'REPLACE')
_vg = ob_cactusbody.vertex_groups.new(name='Trunk.Mid')
_vg.add([3, 4, 5, 10, 11, 12, 17, 18, 19, 24, 25, 26, 31, 32, 33, 39, 40, 41, 46, 47, 48, 53, 54, 55, 60, 61, 62, 67, 68, 69], 1.0, 'REPLACE')
_vg = ob_cactusbody.vertex_groups.new(name='Trunk.Top')
for _i, _w in zip([0, 1, 2, 3, 7, 8, 9, 10, 14, 15, 16, 17, 21, 22, 23, 24, 28, 29, 30, 31, 35, 36, 37, 38, 39, 43, 44, 45, 46, 50, 51, 52, 53, 57, 58, 59, 60, 64, 65, 66, 67], [1.0, 0.9997, 0.9887, 0.4116, 1.0, 0.9999, 0.9975, 0.8845, 1.0, 0.9999, 0.9981, 0.947, 1.0, 1.0, 0.9994, 0.978, 1.0, 1.0, 0.9992, 0.9734, 1.0, 1.0, 1.0, 0.9994, 0.9781, 1.0, 0.9999, 0.9981, 0.9476, 1.0, 0.9999, 0.9969, 0.8868, 1.0, 0.9997, 0.9889, 0.4227, 1.0, 0.9999, 0.9952, 0.7976]): _vg.add([_i], _w, 'REPLACE')
_vg = ob_cactusbody.vertex_groups.new(name='Arm2.Base')
_vg.add([124, 125, 128, 129, 132, 133, 136, 137, 140, 141, 145, 146, 149, 150, 153, 154, 157, 158, 161, 162], 1.0, 'REPLACE')
_vg = ob_cactusbody.vertex_groups.new(name='Arm2.Top')
for _i, _w in zip([122, 123, 124, 126, 127, 128, 130, 131, 132, 134, 135, 136, 138, 139, 140, 142, 143, 144, 145, 147, 148, 149, 151, 152, 153, 155, 156, 157, 159, 160, 161], [0.1535, 0.1149, 0.115, 0.1527, 0.1148, 0.0988, 0.1457, 0.1147, 0.08739, 0.1426, 0.1146, 0.08081, 0.1398, 0.1137, 0.07341, 0.1467, 0.1405, 0.1137, 0.07815, 0.141, 0.1131, 0.08144, 0.145, 0.113, 0.08822, 0.1504, 0.1136, 0.09985, 0.1521, 0.1145, 0.1015]): _vg.add([_i], _w, 'REPLACE')
_vg = ob_cactusbody.vertex_groups.new(name='Arm1.Base')
_vg.add([74, 75, 79, 80, 84, 85, 89, 90, 94, 95, 100, 101, 105, 106, 110, 111, 115, 116, 120, 121], 1.0, 'REPLACE')
_vg = ob_cactusbody.vertex_groups.new(name='Arm1.Top')
_vg.add([71, 72, 73, 74, 76, 77, 78, 79, 81, 82, 83, 84, 86, 87, 88, 89, 91, 92, 93, 94, 96, 97, 98, 99, 100, 102, 103, 104, 105, 107, 108, 109, 110, 112, 113, 114, 115, 117, 118, 119, 120], 1.0, 'REPLACE')
_m = ob_cactusbody.modifiers.new('Armature', 'ARMATURE')
_m.object = ob_armature
ob_armature.location = (0.0, 0.0, 0.0)
ob_burstberry.location = (0.0, 0.0, 0.0)
ob_burstberry.rotation_euler = (0.03032, 0.09297, 0.9711)
ob_camera.location = (-0.8372, 0.2248, 0.718)
ob_camera.rotation_euler = (1.074, -2.696e-07, -1.833)

# ---- collection membership
scene.collection.objects.link(ob_sun)
col_cactus.objects.link(ob_cactusbody)
col_cactus.objects.link(ob_armature)
col_fruit.objects.link(ob_burstberry)
col_fruit.objects.link(ob_camera)
def _layer_coll(name, lc=None):
    lc = lc or bpy.context.view_layer.layer_collection
    for c in lc.children:
        if c.name == name: return c
        r = _layer_coll(name, c)
        if r: return r
_layer_coll('Cactus').exclude = True

# ---- scene / render settings (as saved in the file)
scene.camera = ob_camera
scene.frame_start = 1; scene.frame_end = 30; scene.frame_set(1)
scene.render.engine = 'BLENDER_EEVEE_NEXT'
scene.render.resolution_x = 64
scene.render.resolution_y = 64
scene.render.film_transparent = True
scene.render.bake_bias = 0.0
scene.render.bake_samples = 0
scene.cycles.sampling_pattern = 'TABULATED_SOBOL'
scene.eevee.use_volume_custom_range = False
bpy.context.view_layer.update()
